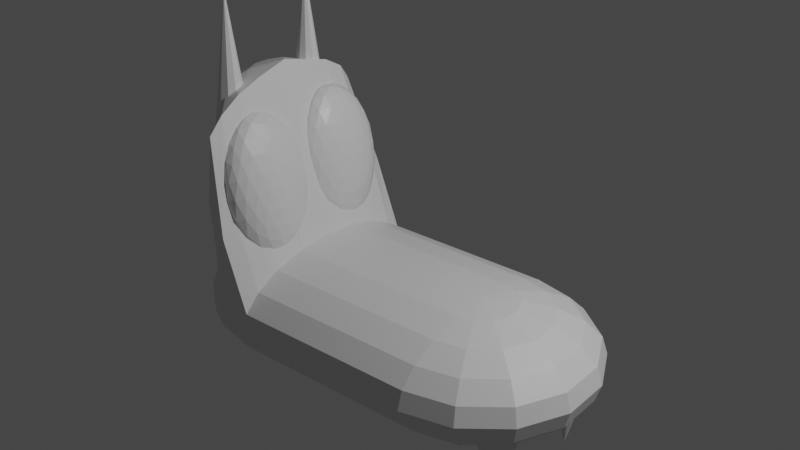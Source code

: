 # Source: dragon_2021-01-24.blend  (saved by Blender 2.91.10; exported with 4.5.12 LTS)
import bpy
from mathutils import Matrix  # noqa: F401  (used for matrix-valued properties, if any)

bpy.ops.wm.read_factory_settings(use_empty=True)
scene = bpy.context.scene
scene.name = 'Scene'

# ---- collections
col_collection = bpy.data.collections.new('Collection'); scene.collection.children.link(col_collection)

# ---- materials (node trees are filled in below, after node groups)
mat_material = bpy.data.materials.new('Material')
mat_material.alpha_threshold = 0.0
mat_material.use_transparent_shadow = False
mat_material.line_color = (0.0, 0.0, 0.0, 1.0)

# ---- material node trees
mat_material.use_nodes = True; mat_material.node_tree.nodes.clear()
_N = mat_material.node_tree.nodes; _L = mat_material.node_tree.links
n0 = _N.new('ShaderNodeOutputMaterial'); n0.name = 'Material Output'; n0.location = (300, 300)
n1 = _N.new('ShaderNodeBsdfPrincipled'); n1.name = 'Principled BSDF'; n1.location = (10, 300)
n1.distribution = 'GGX'
n1.subsurface_method = 'BURLEY'
n1.inputs[2].default_value = 0.4
n1.inputs[3].default_value = 1.45
n1.inputs[27].default_value = (0.0, 0.0, 0.0, 1.0)
n1.inputs[28].default_value = 1.0
_L.new(n1.outputs[0], n0.inputs[0])
n0.is_active_output = True

# ---- world
world_world = bpy.data.worlds.new('World'); scene.world = world_world
world_world.use_nodes = True; world_world.node_tree.nodes.clear()
_N = world_world.node_tree.nodes; _L = world_world.node_tree.links
n0 = _N.new('ShaderNodeOutputWorld'); n0.name = 'World Output'; n0.location = (300, 300)
n1 = _N.new('ShaderNodeBackground'); n1.name = 'Background'; n1.location = (10, 300)
n1.inputs[0].default_value = (0.05088, 0.05088, 0.05088, 1.0)
_L.new(n1.outputs[0], n0.inputs[0])
n0.is_active_output = True
world_world.color = (0.05088, 0.05088, 0.05088)
world_world.use_sun_shadow = False
world_world.sun_shadow_jitter_overblur = 0.0

# ---- lights
light_light = bpy.data.lights.new('Light', 'POINT')
light_light.transmission_factor = 0.0
light_light.energy = 1000.0
light_light.shadow_soft_size = 0.1
light_light.shadow_maximum_resolution = 0.006
light_light.use_absolute_resolution = True

# ---- meshes
me_cube = bpy.data.meshes.new('Cube')
me_cube.from_pydata([(-1.829, -0.309, 1.081), (-1.829, -0.809, 0.8995), (-1.858, -0.1927, -0.4755), (0.0, 0.809, 0.2939), (0.0, 0.9511, 0.1545), (-2.076, -0.3665, -0.4045), (0.0, 0.9511, -0.1545), (0.0, 0.809, -0.2939), (0.0, 0.5878, -0.4045), (0.0, 0.309, -0.4755), (-2.249, -0.5044, -0.2939), (-2.36, -0.593, -0.1545), (0.1341, 0.2784, 0.4755), (0.255, 0.5296, 0.4045), (0.351, 0.7289, 0.2939), (0.4126, 0.8569, 0.1545), (0.4339, 0.901, -3.373e-08), (0.4126, 0.8569, -0.1545), (0.351, 0.7289, -0.2939), (0.255, 0.5296, -0.4045), (0.1341, 0.2784, -0.4755), (-2.399, -0.6235, -4.122e-08), (-2.36, -0.593, 0.1545), (0.2416, 0.1927, 0.4755), (0.4595, 0.3665, 0.4045), (0.6325, 0.5044, 0.2939), (0.7436, 0.593, 0.1545), (0.7818, 0.6235, -3.373e-08), (0.7436, 0.593, -0.1545), (0.6325, 0.5044, -0.2939), (0.4595, 0.3665, -0.4045), (0.2416, 0.1927, -0.4755), (-1.998, -0.8569, 1.56), (-1.993, -0.7289, 1.7), (0.3013, 0.06876, 0.4755), (0.573, 0.1308, 0.4045), (0.7887, 0.18, 0.2939), (0.9272, 0.2116, 0.1545), (0.9749, 0.2225, -3.373e-08), (0.9272, 0.2116, -0.1545), (0.7887, 0.18, -0.2939), (0.573, 0.1308, -0.4045), (0.3013, 0.06876, -0.4755), (-2.03, -0.2784, 1.881), (-1.751, -0.2784, -0.4755), (0.3013, -0.06876, 0.4755), (0.573, -0.1308, 0.4045), (0.7887, -0.18, 0.2939), (0.9272, -0.2116, 0.1545), (0.9749, -0.2225, -3.373e-08), (0.9272, -0.2116, -0.1545), (0.7887, -0.18, -0.2939), (0.573, -0.1308, -0.4045), (0.3013, -0.06876, -0.4755), (-1.872, -0.5296, -0.4045), (-1.968, -0.7289, -0.2939), (0.2416, -0.1927, 0.4755), (0.4595, -0.3665, 0.4045), (0.6325, -0.5044, 0.2939), (0.7436, -0.593, 0.1545), (0.7818, -0.6235, -3.373e-08), (0.7436, -0.593, -0.1545), (0.6325, -0.5044, -0.2939), (0.4595, -0.3665, -0.4045), (0.2416, -0.1927, -0.4755), (-2.03, -0.8569, -0.1545), (-2.051, -0.901, -4.122e-08), (0.1341, -0.2784, 0.4755), (0.255, -0.5296, 0.4045), (0.351, -0.7289, 0.2939), (0.4126, -0.8569, 0.1545), (0.4339, -0.901, -3.373e-08), (0.4126, -0.8569, -0.1545), (0.351, -0.7289, -0.2939), (0.255, -0.5296, -0.4045), (0.1341, -0.2784, -0.4755), (-2.03, -0.8569, 0.1545), (-2.006, -0.5296, 1.81), (-5.96e-08, -0.309, 0.4755), (-1.192e-07, -0.5878, 0.4045), (-1.788e-07, -0.809, 0.2939), (-1.788e-07, -0.9511, 0.1545), (-2.384e-07, -1.0, -3.373e-08), (-2.98e-07, -0.9511, -0.1545), (-1.788e-07, -0.809, -0.2939), (-1.788e-07, -0.5878, -0.4045), (0.0, -0.309, -0.4755), (0.0, -3.258e-07, -0.5), (-1.192e-07, -6.194e-07, 0.5), (-2.394, -0.593, 0.777), (-2.578, -0.2116, 0.777), (-1.617, -3.666e-07, 0.5), (-1.617, -7.303e-08, -0.5), (-1.617, -0.309, -0.4755), (-1.617, -0.5878, -0.4045), (-1.617, -0.809, -0.2939), (-1.617, -0.9511, -0.1545), (-1.617, -1.0, -4.122e-08), (-1.617, -0.9511, 0.1545), (-1.617, -0.809, 0.2939), (-1.617, -0.5878, 0.4045), (5.96e-08, 0.309, 0.4755), (2.384e-07, 0.5878, 0.4045), (-1.617, -0.309, 0.4755), (-1.617, 0.309, -0.4755), (2.98e-07, 1.0, -3.373e-08), (-1.617, 0.5878, -0.4045), (-1.617, 0.809, -0.2939), (-1.617, 0.9511, -0.1545), (-1.617, 0.9511, 0.1545), (-1.617, 0.809, 0.2939), (-2.383, -0.5044, 1.247), (-2.544, -0.2116, 0.1545), (-2.592, -0.2225, -4.122e-08), (-2.544, -0.2116, -0.1545), (-2.406, -0.18, -0.2939), (-2.19, -0.1308, -0.4045), (-1.918, -0.06876, -0.4755), (-2.239, -0.1927, 1.881), (-2.298, -0.06876, 1.881), (-2.297, -0.3665, 1.81), (-2.544, 0.2116, 0.1545), (-2.592, 0.2225, -4.122e-08), (-2.544, 0.2116, -0.1545), (-2.406, 0.18, -0.2939), (-2.19, 0.1308, -0.4045), (-1.918, 0.06876, -0.4755), (-2.298, 0.06876, 1.881), (-2.578, 0.2116, 0.777), (-2.539, -0.18, 1.247), (-2.36, 0.593, 0.1545), (-2.399, 0.6235, -4.122e-08), (-2.36, 0.593, -0.1545), (-2.249, 0.5044, -0.2939), (-2.076, 0.3665, -0.4045), (-1.858, 0.1927, -0.4755), (-2.539, 0.18, 1.247), (-2.411, 0.1308, 1.81), (-2.411, -0.1308, 1.81), (-2.03, 0.9093, 0.1545), (-2.051, 0.901, -4.122e-08), (-2.03, 0.8569, -0.1545), (-1.968, 0.7289, -0.2939), (-1.872, 0.5296, -0.4045), (-1.751, 0.2784, -0.4755), (-1.617, 0.309, 0.4755), (-1.617, 0.5878, 0.4045), (-1.617, 1.0, -4.122e-08), (0.5359, -0.6854, -0.1608), (0.647, -0.6493, -0.1608), (0.7156, -0.5548, -0.1608), (0.7156, -0.4379, -0.1608), (0.647, -0.3434, -0.1608), (0.5359, -0.3073, -0.1608), (0.4247, -0.3434, -0.1608), (0.3561, -0.4379, -0.1608), (0.3561, -0.5548, -0.1608), (0.4247, -0.6493, -0.1608), (0.5359, -0.4964, -0.917), (0.5359, 0.3117, -0.1608), (0.647, 0.3478, -0.1608), (0.7156, 0.4423, -0.1608), (0.7156, 0.5592, -0.1608), (0.647, 0.6537, -0.1608), (0.5359, 0.6898, -0.1608), (0.4247, 0.6537, -0.1608), (0.3561, 0.5592, -0.1608), (0.3561, 0.4423, -0.1608), (0.4247, 0.3478, -0.1608), (0.5359, 0.5007, -0.917), (-2.544, 0.2116, 0.4285), (-2.544, -0.2116, 0.4038), (-2.36, -0.593, 0.3874), (-2.03, -0.8569, 0.4127), (-1.617, -0.809, 0.2939), (-1.617, -0.309, 0.4755), (-1.617, -0.5878, 0.4045), (-1.617, -0.9511, 0.1545), (-1.617, -3.666e-07, 0.5), (-1.617, 0.809, 0.2939), (-1.617, 0.9511, 0.1545), (-2.36, 0.593, 0.4006), (-2.03, 0.9093, 0.335), (-1.617, 0.309, 0.4755), (-1.617, 0.5878, 0.4045), (-1.829, -0.5878, 1.01), (-1.829, -0.9511, 0.7601), (-2.022, -3.262e-07, 1.96), (-1.829, 0.809, 0.8995), (-1.867, 0.9511, 0.8041), (-2.239, 0.1927, 1.881), (-2.297, 0.3665, 1.81), (-2.383, 0.5044, 1.247), (-2.394, 0.593, 0.777), (-2.045, 0.2784, 1.881), (-2.07, 0.5296, 1.81), (-2.088, 0.7289, 1.7), (-2.128, 0.8569, 1.56), (-1.829, 0.309, 1.081), (-1.829, 0.5878, 1.01), (-1.747, -0.4313, 0.4531), (-1.661, -0.6492, 0.8098), (-1.865, -0.7839, 0.7721), (-1.991, -0.4313, 0.7488), (-1.865, -0.07867, 0.7721), (-1.661, -0.2134, 0.8098), (-1.851, -0.7839, 1.326), (-2.054, -0.6492, 1.288), (-2.054, -0.2134, 1.288), (-1.851, -0.07867, 1.326), (-1.725, -0.4313, 1.349), (-1.968, -0.4313, 1.645), (-1.833, -0.7283, 0.6484), (-1.797, -0.6386, 0.536), (-1.767, -0.5303, 0.4692), (-1.71, -0.4925, 0.4798), (-1.677, -0.5594, 0.5581), (-1.661, -0.6149, 0.6802), (-1.694, -0.7139, 0.7698), (-1.746, -0.7667, 0.7457), (-1.808, -0.7895, 0.7486), (-1.637, -0.3089, 0.7804), (-1.626, -0.4313, 0.7678), (-1.637, -0.5537, 0.7804), (-1.71, -0.3701, 0.4798), (-1.677, -0.3032, 0.5581), (-1.661, -0.2477, 0.6802), (-1.939, -0.4313, 0.6288), (-1.871, -0.4313, 0.5223), (-1.802, -0.4313, 0.4627), (-1.901, -0.7283, 0.7315), (-1.94, -0.6386, 0.7098), (-1.972, -0.5303, 0.7184), (-1.833, -0.1343, 0.6484), (-1.797, -0.224, 0.536), (-1.767, -0.3323, 0.4692), (-1.972, -0.3323, 0.7184), (-1.94, -0.224, 0.7098), (-1.901, -0.1343, 0.7315), (-1.808, -0.07306, 0.7486), (-1.746, -0.09593, 0.7457), (-1.694, -0.1487, 0.7698), (-1.69, -0.4925, 1.235), (-1.664, -0.5594, 1.085), (-1.654, -0.6149, 0.9319), (-1.654, -0.2477, 0.9319), (-1.664, -0.3032, 1.085), (-1.69, -0.3701, 1.235), (-1.854, -0.8273, 1.205), (-1.858, -0.8458, 1.049), (-1.862, -0.8273, 0.8936), (-1.69, -0.7139, 0.9253), (-1.738, -0.7667, 1.071), (-1.796, -0.7895, 1.215), (-2.061, -0.6149, 1.166), (-2.052, -0.5594, 1.013), (-2.025, -0.4925, 0.8633), (-1.919, -0.7895, 0.883), (-1.977, -0.7667, 1.027), (-2.025, -0.7139, 1.173), (-2.025, -0.1487, 1.173), (-1.977, -0.09593, 1.027), (-1.919, -0.07306, 0.883), (-2.025, -0.3701, 0.8633), (-2.052, -0.3032, 1.013), (-2.061, -0.2477, 1.166), (-1.796, -0.07306, 1.215), (-1.738, -0.09593, 1.071), (-1.69, -0.1487, 0.9253), (-1.862, -0.03524, 0.8936), (-1.858, -0.01676, 1.049), (-1.854, -0.03524, 1.205), (-1.744, -0.5303, 1.38), (-1.775, -0.6386, 1.388), (-1.814, -0.7283, 1.367), (-1.907, -0.7895, 1.35), (-1.969, -0.7667, 1.353), (-2.021, -0.7139, 1.328), (-2.079, -0.5537, 1.318), (-2.089, -0.4313, 1.33), (-2.079, -0.3089, 1.318), (-2.021, -0.1487, 1.328), (-1.969, -0.09593, 1.353), (-1.907, -0.07306, 1.35), (-1.814, -0.1343, 1.367), (-1.775, -0.224, 1.388), (-1.744, -0.3323, 1.38), (-1.949, -0.5303, 1.629), (-1.918, -0.6386, 1.562), (-1.883, -0.7283, 1.45), (-1.776, -0.4313, 1.469), (-1.844, -0.4313, 1.576), (-1.913, -0.4313, 1.636), (-2.006, -0.4925, 1.618), (-2.038, -0.5594, 1.54), (-2.054, -0.6149, 1.418), (-2.006, -0.3701, 1.618), (-2.038, -0.3032, 1.54), (-2.054, -0.2477, 1.418), (-1.949, -0.3323, 1.629), (-1.918, -0.224, 1.562), (-1.883, -0.1343, 1.45), (-1.882, -0.3223, 1.596), (-1.807, -0.3223, 1.504), (-1.846, -0.2134, 1.497), (-1.984, -0.255, 1.577), (-1.948, -0.146, 1.478), (-2.011, -0.1876, 1.467), (-2.047, -0.4313, 1.565), (-2.074, -0.3639, 1.455), (-2.074, -0.4986, 1.455), (-1.984, -0.6076, 1.577), (-2.011, -0.6749, 1.467), (-1.948, -0.7166, 1.478), (-1.882, -0.5403, 1.596), (-1.846, -0.6492, 1.497), (-1.807, -0.5403, 1.504), (-1.712, -0.255, 1.246), (-1.693, -0.1876, 1.08), (-1.751, -0.146, 1.239), (-1.916, -0.03705, 1.209), (-1.921, -0.03705, 1.037), (-1.979, -0.07867, 1.197), (-2.081, -0.3639, 1.178), (-2.062, -0.4313, 1.011), (-2.081, -0.4986, 1.178), (-1.979, -0.7839, 1.197), (-1.921, -0.8255, 1.037), (-1.916, -0.8255, 1.209), (-1.751, -0.7166, 1.239), (-1.693, -0.6749, 1.08), (-1.712, -0.6076, 1.246), (-1.795, -0.03705, 1.061), (-1.736, -0.07867, 0.9012), (-1.799, -0.03705, 0.8896), (-2.023, -0.1876, 1.019), (-1.964, -0.146, 0.8591), (-2.003, -0.255, 0.8519), (-2.023, -0.6749, 1.019), (-2.003, -0.6076, 0.8519), (-1.964, -0.7166, 0.8591), (-1.795, -0.8255, 1.061), (-1.799, -0.8255, 0.8896), (-1.736, -0.7839, 0.9012), (-1.654, -0.4313, 1.087), (-1.634, -0.4986, 0.9201), (-1.634, -0.3639, 0.9201), (-1.704, -0.1876, 0.6314), (-1.731, -0.255, 0.5212), (-1.767, -0.146, 0.6198), (-1.869, -0.2134, 0.6009), (-1.833, -0.3223, 0.5023), (-1.908, -0.3223, 0.5937), (-1.908, -0.5403, 0.5937), (-1.833, -0.5403, 0.5023), (-1.869, -0.6492, 0.6009), (-1.641, -0.3639, 0.6431), (-1.641, -0.4986, 0.6431), (-1.668, -0.4313, 0.5329), (-1.767, -0.7166, 0.6198), (-1.731, -0.6076, 0.5212), (-1.704, -0.6749, 0.6314), (-1.747, 0.4131, 0.4531), (-1.661, 0.1951, 0.8098), (-1.865, 0.06043, 0.7721), (-1.991, 0.4131, 0.7488), (-1.865, 0.7657, 0.7721), (-1.661, 0.631, 0.8098), (-1.851, 0.06043, 1.326), (-2.054, 0.1951, 1.288), (-2.054, 0.631, 1.288), (-1.851, 0.7657, 1.326), (-1.725, 0.4131, 1.349), (-1.968, 0.4131, 1.645), (-1.833, 0.116, 0.6484), (-1.797, 0.2058, 0.536), (-1.767, 0.314, 0.4692), (-1.71, 0.3519, 0.4798), (-1.677, 0.285, 0.5581), (-1.661, 0.2295, 0.6802), (-1.694, 0.1305, 0.7698), (-1.746, 0.07769, 0.7457), (-1.808, 0.05482, 0.7486), (-1.637, 0.5354, 0.7804), (-1.626, 0.4131, 0.7678), (-1.637, 0.2907, 0.7804), (-1.71, 0.4742, 0.4798), (-1.677, 0.5411, 0.5581), (-1.661, 0.5966, 0.6802), (-1.939, 0.4131, 0.6288), (-1.871, 0.4131, 0.5223), (-1.802, 0.4131, 0.4627), (-1.901, 0.116, 0.7315), (-1.94, 0.2058, 0.7098), (-1.972, 0.314, 0.7184), (-1.833, 0.7101, 0.6484), (-1.797, 0.6203, 0.536), (-1.767, 0.5121, 0.4692), (-1.972, 0.5121, 0.7184), (-1.94, 0.6203, 0.7098), (-1.901, 0.7101, 0.7315), (-1.808, 0.7713, 0.7486), (-1.746, 0.7484, 0.7457), (-1.694, 0.6956, 0.7698), (-1.69, 0.3519, 1.235), (-1.664, 0.285, 1.085), (-1.654, 0.2295, 0.9319), (-1.654, 0.5966, 0.9319), (-1.664, 0.5411, 1.085), (-1.69, 0.4742, 1.235), (-1.854, 0.017, 1.205), (-1.858, -0.001482, 1.049), (-1.862, 0.017, 0.8936), (-1.69, 0.1305, 0.9253), (-1.738, 0.07769, 1.071), (-1.796, 0.05482, 1.215), (-2.061, 0.2295, 1.166), (-2.052, 0.285, 1.013), (-2.025, 0.3519, 0.8633), (-1.919, 0.05482, 0.883), (-1.977, 0.07769, 1.027), (-2.025, 0.1305, 1.173), (-2.025, 0.6956, 1.173), (-1.977, 0.7484, 1.027), (-1.919, 0.7713, 0.883), (-2.025, 0.4742, 0.8633), (-2.052, 0.5411, 1.013), (-2.061, 0.5966, 1.166), (-1.796, 0.7713, 1.215), (-1.738, 0.7484, 1.071), (-1.69, 0.6956, 0.9253), (-1.862, 0.8091, 0.8936), (-1.858, 0.8276, 1.049), (-1.854, 0.8091, 1.205), (-1.744, 0.314, 1.38), (-1.775, 0.2058, 1.388), (-1.814, 0.116, 1.367), (-1.907, 0.05482, 1.35), (-1.969, 0.07769, 1.353), (-2.021, 0.1305, 1.328), (-2.079, 0.2907, 1.318), (-2.089, 0.4131, 1.33), (-2.079, 0.5354, 1.318), (-2.021, 0.6956, 1.328), (-1.969, 0.7484, 1.353), (-1.907, 0.7713, 1.35), (-1.814, 0.7101, 1.367), (-1.775, 0.6203, 1.388), (-1.744, 0.5121, 1.38), (-1.949, 0.314, 1.629), (-1.918, 0.2058, 1.562), (-1.883, 0.116, 1.45), (-1.776, 0.4131, 1.469), (-1.844, 0.4131, 1.576), (-1.913, 0.4131, 1.636), (-2.006, 0.3519, 1.618), (-2.038, 0.285, 1.54), (-2.054, 0.2295, 1.418), (-2.006, 0.4742, 1.618), (-2.038, 0.5411, 1.54), (-2.054, 0.5966, 1.418), (-1.949, 0.5121, 1.629), (-1.918, 0.6203, 1.562), (-1.883, 0.7101, 1.45), (-1.882, 0.522, 1.596), (-1.807, 0.522, 1.504), (-1.846, 0.631, 1.497), (-1.984, 0.5894, 1.577), (-1.948, 0.6983, 1.478), (-2.011, 0.6567, 1.467), (-2.047, 0.4131, 1.565), (-2.074, 0.4804, 1.455), (-2.074, 0.3457, 1.455), (-1.984, 0.2367, 1.577), (-2.011, 0.1694, 1.467), (-1.948, 0.1278, 1.478), (-1.882, 0.3041, 1.596), (-1.846, 0.1951, 1.497), (-1.807, 0.3041, 1.504), (-1.712, 0.5894, 1.246), (-1.693, 0.6567, 1.08), (-1.751, 0.6983, 1.239), (-1.916, 0.8073, 1.209), (-1.921, 0.8073, 1.037), (-1.979, 0.7657, 1.197), (-2.081, 0.4804, 1.178), (-2.062, 0.4131, 1.011), (-2.081, 0.3457, 1.178), (-1.979, 0.06043, 1.197), (-1.921, 0.01881, 1.037), (-1.916, 0.01881, 1.209), (-1.751, 0.1278, 1.239), (-1.693, 0.1694, 1.08), (-1.712, 0.2367, 1.246), (-1.795, 0.8073, 1.061), (-1.736, 0.7657, 0.9012), (-1.799, 0.8073, 0.8896), (-2.023, 0.6567, 1.019), (-1.964, 0.6983, 0.8591), (-2.003, 0.5894, 0.8519), (-2.023, 0.1694, 1.019), (-2.003, 0.2367, 0.8519), (-1.964, 0.1278, 0.8591), (-1.795, 0.01881, 1.061), (-1.799, 0.01881, 0.8896), (-1.736, 0.06043, 0.9012), (-1.654, 0.4131, 1.087), (-1.634, 0.3457, 0.9201), (-1.634, 0.4804, 0.9201), (-1.704, 0.6567, 0.6314), (-1.731, 0.5894, 0.5212), (-1.767, 0.6983, 0.6198), (-1.869, 0.631, 0.6009), (-1.833, 0.522, 0.5023), (-1.908, 0.522, 0.5937), (-1.908, 0.3041, 0.5937), (-1.833, 0.3041, 0.5023), (-1.869, 0.1951, 0.6009), (-1.641, 0.4804, 0.6431), (-1.641, 0.3457, 0.6431), (-1.668, 0.4131, 0.5329), (-1.767, 0.1278, 0.6198), (-1.731, 0.2367, 0.5212), (-1.704, 0.1694, 0.6314), (-2.183, 0.5945, 1.273), (-2.183, 0.4259, 2.621), (-2.183, -0.2813, 1.273), (-2.282, 0.5623, 1.273), (-2.084, -0.3135, 1.273), (-2.343, 0.478, 1.273), (-2.023, -0.3977, 1.273), (-2.343, 0.3739, 1.273), (-2.023, -0.5019, 1.273), (-2.282, 0.2896, 1.273), (-2.084, -0.5862, 1.273), (-2.183, 0.2574, 1.273), (-2.183, -0.6183, 1.273), (-2.084, 0.2896, 1.273), (-2.282, -0.5862, 1.273), (-2.023, 0.3739, 1.273), (-2.343, -0.5019, 1.273), (-2.023, 0.478, 1.273), (-2.343, -0.3977, 1.273), (-2.084, 0.5623, 1.273), (-2.282, -0.3135, 1.273), (-2.183, -0.4498, 2.621)], [], [(8, 7, 18, 19), (105, 4, 15, 16), (102, 101, 12, 13), (9, 8, 19, 20), (6, 105, 16, 17), (3, 102, 13, 14), (87, 9, 20), (7, 6, 17, 18), (4, 3, 14, 15), (101, 88, 12), (16, 15, 26, 27), (13, 12, 23, 24), (20, 19, 30, 31), (17, 16, 27, 28), (14, 13, 24, 25), (87, 20, 31), (18, 17, 28, 29), (15, 14, 25, 26), (12, 88, 23), (19, 18, 29, 30), (23, 88, 34), (30, 29, 40, 41), (27, 26, 37, 38), (24, 23, 34, 35), (31, 30, 41, 42), (28, 27, 38, 39), (25, 24, 35, 36), (87, 31, 42), (29, 28, 39, 40), (26, 25, 36, 37), (40, 39, 50, 51), (37, 36, 47, 48), (34, 88, 45), (41, 40, 51, 52), (38, 37, 48, 49), (35, 34, 45, 46), (42, 41, 52, 53), (39, 38, 49, 50), (36, 35, 46, 47), (87, 42, 53), (47, 46, 57, 58), (87, 53, 64), (51, 50, 61, 62), (48, 47, 58, 59), (45, 88, 56), (52, 51, 62, 63), (49, 48, 59, 60), (46, 45, 56, 57), (53, 52, 63, 64), (50, 49, 60, 61), (61, 60, 71, 72), (58, 57, 68, 69), (87, 64, 75), (62, 61, 72, 73), (59, 58, 69, 70), (56, 88, 67), (63, 62, 73, 74), (60, 59, 70, 71), (57, 56, 67, 68), (64, 63, 74, 75), (68, 67, 78, 79), (75, 74, 85, 86), (72, 71, 82, 83), (69, 68, 79, 80), (87, 75, 86), (73, 72, 83, 84), (70, 69, 80, 81), (67, 88, 78), (74, 73, 84, 85), (71, 70, 81, 82), (6, 7, 107, 108), (81, 80, 99, 98), (78, 88, 91, 103), (80, 79, 100, 99), (9, 87, 92, 104), (87, 86, 93, 92), (79, 78, 103, 100), (105, 6, 108, 147), (86, 85, 94, 93), (3, 4, 109, 110), (101, 102, 146, 145), (4, 105, 147, 109), (85, 84, 95, 94), (102, 3, 110, 146), (84, 83, 96, 95), (8, 9, 104, 106), (88, 101, 145, 91), (83, 82, 97, 96), (7, 8, 106, 107), (82, 81, 98, 97), (94, 95, 55, 54), (97, 98, 76, 66), (129, 138, 137, 136), (93, 94, 54, 44), (96, 97, 66, 65), (111, 120, 138, 129), (92, 93, 44), (95, 96, 65, 55), (120, 118, 119, 138), (118, 187, 119), (89, 111, 129, 90), (33, 77, 120, 111), (54, 55, 10, 5), (66, 76, 22, 21), (77, 43, 118, 120), (44, 54, 5, 2), (65, 66, 21, 11), (43, 187, 118), (92, 44, 2), (55, 65, 11, 10), (10, 11, 114, 115), (32, 33, 111, 89), (0, 187, 43), (5, 10, 115, 116), (21, 22, 112, 113), (186, 1, 33, 32), (2, 5, 116, 117), (11, 21, 113, 114), (1, 185, 77, 33), (92, 2, 117), (185, 0, 43, 77), (92, 117, 126), (115, 114, 123, 124), (146, 110, 179, 184), (100, 103, 175, 176), (116, 115, 124, 125), (113, 112, 121, 122), (91, 145, 183, 178), (117, 116, 125, 126), (114, 113, 122, 123), (126, 125, 134, 135), (123, 122, 131, 132), (22, 76, 173, 172), (92, 126, 135), (124, 123, 132, 133), (130, 121, 170, 181), (76, 98, 177, 173), (125, 124, 133, 134), (122, 121, 130, 131), (99, 100, 176, 174), (131, 130, 139, 140), (112, 22, 172, 171), (135, 134, 143, 144), (132, 131, 140, 141), (110, 109, 180, 179), (92, 135, 144), (133, 132, 141, 142), (98, 99, 174, 177), (103, 91, 178, 175), (134, 133, 142, 143), (109, 139, 182, 180), (143, 142, 107, 106), (140, 139, 109, 147), (145, 146, 184, 183), (144, 143, 106, 104), (141, 140, 147, 108), (139, 130, 181, 182), (92, 144, 104), (142, 141, 108, 107), (121, 112, 171, 170), (148, 158, 149), (149, 158, 150), (150, 158, 151), (151, 158, 152), (152, 158, 153), (153, 158, 154), (154, 158, 155), (155, 158, 156), (148, 149, 150, 151, 152, 153, 154, 155, 156, 157), (156, 158, 157), (157, 158, 148), (159, 169, 160), (160, 169, 161), (161, 169, 162), (162, 169, 163), (163, 169, 164), (164, 169, 165), (165, 169, 166), (166, 169, 167), (159, 160, 161, 162, 163, 164, 165, 166, 167, 168), (167, 169, 168), (168, 169, 159), (177, 174, 1, 186), (183, 184, 199, 198), (170, 171, 90, 128), (181, 170, 128, 193), (171, 172, 89, 90), (179, 180, 189, 188), (172, 173, 32, 89), (175, 178, 187, 0), (173, 177, 186, 32), (176, 175, 0, 185), (184, 179, 188, 199), (180, 182, 197, 189), (182, 181, 193, 197), (174, 176, 185, 1), (178, 183, 198, 187), (90, 129, 136, 128), (119, 187, 127), (138, 119, 127, 137), (136, 137, 191, 192), (128, 136, 192, 193), (127, 187, 190), (137, 127, 190, 191), (191, 190, 194, 195), (192, 191, 195, 196), (193, 192, 196, 197), (190, 187, 194), (194, 187, 198), (195, 194, 198, 199), (196, 195, 199, 188), (197, 196, 188, 189), (200, 215, 214), (201, 217, 223), (200, 214, 229), (200, 229, 235), (200, 235, 224), (201, 223, 244), (202, 220, 250), (203, 232, 256), (204, 238, 262), (205, 241, 268), (201, 244, 251), (202, 250, 257), (203, 256, 263), (204, 262, 269), (205, 268, 245), (206, 274, 289), (207, 277, 295), (208, 280, 298), (209, 283, 301), (210, 286, 290), (292, 299, 211), (291, 302, 292), (290, 303, 291), (292, 302, 299), (302, 300, 299), (291, 303, 302), (303, 304, 302), (302, 304, 300), (304, 301, 300), (290, 286, 303), (286, 285, 303), (303, 285, 304), (285, 284, 304), (304, 284, 301), (284, 209, 301), (299, 296, 211), (300, 305, 299), (301, 306, 300), (299, 305, 296), (305, 297, 296), (300, 306, 305), (306, 307, 305), (305, 307, 297), (307, 298, 297), (301, 283, 306), (283, 282, 306), (306, 282, 307), (282, 281, 307), (307, 281, 298), (281, 208, 298), (296, 293, 211), (297, 308, 296), (298, 309, 297), (296, 308, 293), (308, 294, 293), (297, 309, 308), (309, 310, 308), (308, 310, 294), (310, 295, 294), (298, 280, 309), (280, 279, 309), (309, 279, 310), (279, 278, 310), (310, 278, 295), (278, 207, 295), (293, 287, 211), (294, 311, 293), (295, 312, 294), (293, 311, 287), (311, 288, 287), (294, 312, 311), (312, 313, 311), (311, 313, 288), (313, 289, 288), (295, 277, 312), (277, 276, 312), (312, 276, 313), (276, 275, 313), (313, 275, 289), (275, 206, 289), (287, 292, 211), (288, 314, 287), (289, 315, 288), (287, 314, 292), (314, 291, 292), (288, 315, 314), (315, 316, 314), (314, 316, 291), (316, 290, 291), (289, 274, 315), (274, 273, 315), (315, 273, 316), (273, 272, 316), (316, 272, 290), (272, 210, 290), (247, 286, 210), (246, 317, 247), (245, 318, 246), (247, 317, 286), (317, 285, 286), (246, 318, 317), (318, 319, 317), (317, 319, 285), (319, 284, 285), (245, 268, 318), (268, 267, 318), (318, 267, 319), (267, 266, 319), (319, 266, 284), (266, 209, 284), (271, 283, 209), (270, 320, 271), (269, 321, 270), (271, 320, 283), (320, 282, 283), (270, 321, 320), (321, 322, 320), (320, 322, 282), (322, 281, 282), (269, 262, 321), (262, 261, 321), (321, 261, 322), (261, 260, 322), (322, 260, 281), (260, 208, 281), (265, 280, 208), (264, 323, 265), (263, 324, 264), (265, 323, 280), (323, 279, 280), (264, 324, 323), (324, 325, 323), (323, 325, 279), (325, 278, 279), (263, 256, 324), (256, 255, 324), (324, 255, 325), (255, 254, 325), (325, 254, 278), (254, 207, 278), (259, 277, 207), (258, 326, 259), (257, 327, 258), (259, 326, 277), (326, 276, 277), (258, 327, 326), (327, 328, 326), (326, 328, 276), (328, 275, 276), (257, 250, 327), (250, 249, 327), (327, 249, 328), (249, 248, 328), (328, 248, 275), (248, 206, 275), (253, 274, 206), (252, 329, 253), (251, 330, 252), (253, 329, 274), (329, 273, 274), (252, 330, 329), (330, 331, 329), (329, 331, 273), (331, 272, 273), (251, 244, 330), (244, 243, 330), (330, 243, 331), (243, 242, 331), (331, 242, 272), (242, 210, 272), (266, 271, 209), (267, 332, 266), (268, 333, 267), (266, 332, 271), (332, 270, 271), (267, 333, 332), (333, 334, 332), (332, 334, 270), (334, 269, 270), (268, 241, 333), (241, 240, 333), (333, 240, 334), (240, 239, 334), (334, 239, 269), (239, 204, 269), (260, 265, 208), (261, 335, 260), (262, 336, 261), (260, 335, 265), (335, 264, 265), (261, 336, 335), (336, 337, 335), (335, 337, 264), (337, 263, 264), (262, 238, 336), (238, 237, 336), (336, 237, 337), (237, 236, 337), (337, 236, 263), (236, 203, 263), (254, 259, 207), (255, 338, 254), (256, 339, 255), (254, 338, 259), (338, 258, 259), (255, 339, 338), (339, 340, 338), (338, 340, 258), (340, 257, 258), (256, 232, 339), (232, 231, 339), (339, 231, 340), (231, 230, 340), (340, 230, 257), (230, 202, 257), (248, 253, 206), (249, 341, 248), (250, 342, 249), (248, 341, 253), (341, 252, 253), (249, 342, 341), (342, 343, 341), (341, 343, 252), (343, 251, 252), (250, 220, 342), (220, 219, 342), (342, 219, 343), (219, 218, 343), (343, 218, 251), (218, 201, 251), (242, 247, 210), (243, 344, 242), (244, 345, 243), (242, 344, 247), (344, 246, 247), (243, 345, 344), (345, 346, 344), (344, 346, 246), (346, 245, 246), (244, 223, 345), (223, 222, 345), (345, 222, 346), (222, 221, 346), (346, 221, 245), (221, 205, 245), (226, 241, 205), (225, 347, 226), (224, 348, 225), (226, 347, 241), (347, 240, 241), (225, 348, 347), (348, 349, 347), (347, 349, 240), (349, 239, 240), (224, 235, 348), (235, 234, 348), (348, 234, 349), (234, 233, 349), (349, 233, 239), (233, 204, 239), (233, 238, 204), (234, 350, 233), (235, 351, 234), (233, 350, 238), (350, 237, 238), (234, 351, 350), (351, 352, 350), (350, 352, 237), (352, 236, 237), (235, 229, 351), (229, 228, 351), (351, 228, 352), (228, 227, 352), (352, 227, 236), (227, 203, 236), (227, 232, 203), (228, 353, 227), (229, 354, 228), (227, 353, 232), (353, 231, 232), (228, 354, 353), (354, 355, 353), (353, 355, 231), (355, 230, 231), (229, 214, 354), (214, 213, 354), (354, 213, 355), (213, 212, 355), (355, 212, 230), (212, 202, 230), (221, 226, 205), (222, 356, 221), (223, 357, 222), (221, 356, 226), (356, 225, 226), (222, 357, 356), (357, 358, 356), (356, 358, 225), (358, 224, 225), (223, 217, 357), (217, 216, 357), (357, 216, 358), (216, 215, 358), (358, 215, 224), (215, 200, 224), (212, 220, 202), (213, 359, 212), (214, 360, 213), (212, 359, 220), (359, 219, 220), (213, 360, 359), (360, 361, 359), (359, 361, 219), (361, 218, 219), (214, 215, 360), (215, 216, 360), (360, 216, 361), (216, 217, 361), (361, 217, 218), (217, 201, 218), (362, 377, 376), (363, 379, 385), (362, 376, 391), (362, 391, 397), (362, 397, 386), (363, 385, 406), (364, 382, 412), (365, 394, 418), (366, 400, 424), (367, 403, 430), (363, 406, 413), (364, 412, 419), (365, 418, 425), (366, 424, 431), (367, 430, 407), (368, 436, 451), (369, 439, 457), (370, 442, 460), (371, 445, 463), (372, 448, 452), (454, 461, 373), (453, 464, 454), (452, 465, 453), (454, 464, 461), (464, 462, 461), (453, 465, 464), (465, 466, 464), (464, 466, 462), (466, 463, 462), (452, 448, 465), (448, 447, 465), (465, 447, 466), (447, 446, 466), (466, 446, 463), (446, 371, 463), (461, 458, 373), (462, 467, 461), (463, 468, 462), (461, 467, 458), (467, 459, 458), (462, 468, 467), (468, 469, 467), (467, 469, 459), (469, 460, 459), (463, 445, 468), (445, 444, 468), (468, 444, 469), (444, 443, 469), (469, 443, 460), (443, 370, 460), (458, 455, 373), (459, 470, 458), (460, 471, 459), (458, 470, 455), (470, 456, 455), (459, 471, 470), (471, 472, 470), (470, 472, 456), (472, 457, 456), (460, 442, 471), (442, 441, 471), (471, 441, 472), (441, 440, 472), (472, 440, 457), (440, 369, 457), (455, 449, 373), (456, 473, 455), (457, 474, 456), (455, 473, 449), (473, 450, 449), (456, 474, 473), (474, 475, 473), (473, 475, 450), (475, 451, 450), (457, 439, 474), (439, 438, 474), (474, 438, 475), (438, 437, 475), (475, 437, 451), (437, 368, 451), (449, 454, 373), (450, 476, 449), (451, 477, 450), (449, 476, 454), (476, 453, 454), (450, 477, 476), (477, 478, 476), (476, 478, 453), (478, 452, 453), (451, 436, 477), (436, 435, 477), (477, 435, 478), (435, 434, 478), (478, 434, 452), (434, 372, 452), (409, 448, 372), (408, 479, 409), (407, 480, 408), (409, 479, 448), (479, 447, 448), (408, 480, 479), (480, 481, 479), (479, 481, 447), (481, 446, 447), (407, 430, 480), (430, 429, 480), (480, 429, 481), (429, 428, 481), (481, 428, 446), (428, 371, 446), (433, 445, 371), (432, 482, 433), (431, 483, 432), (433, 482, 445), (482, 444, 445), (432, 483, 482), (483, 484, 482), (482, 484, 444), (484, 443, 444), (431, 424, 483), (424, 423, 483), (483, 423, 484), (423, 422, 484), (484, 422, 443), (422, 370, 443), (427, 442, 370), (426, 485, 427), (425, 486, 426), (427, 485, 442), (485, 441, 442), (426, 486, 485), (486, 487, 485), (485, 487, 441), (487, 440, 441), (425, 418, 486), (418, 417, 486), (486, 417, 487), (417, 416, 487), (487, 416, 440), (416, 369, 440), (421, 439, 369), (420, 488, 421), (419, 489, 420), (421, 488, 439), (488, 438, 439), (420, 489, 488), (489, 490, 488), (488, 490, 438), (490, 437, 438), (419, 412, 489), (412, 411, 489), (489, 411, 490), (411, 410, 490), (490, 410, 437), (410, 368, 437), (415, 436, 368), (414, 491, 415), (413, 492, 414), (415, 491, 436), (491, 435, 436), (414, 492, 491), (492, 493, 491), (491, 493, 435), (493, 434, 435), (413, 406, 492), (406, 405, 492), (492, 405, 493), (405, 404, 493), (493, 404, 434), (404, 372, 434), (428, 433, 371), (429, 494, 428), (430, 495, 429), (428, 494, 433), (494, 432, 433), (429, 495, 494), (495, 496, 494), (494, 496, 432), (496, 431, 432), (430, 403, 495), (403, 402, 495), (495, 402, 496), (402, 401, 496), (496, 401, 431), (401, 366, 431), (422, 427, 370), (423, 497, 422), (424, 498, 423), (422, 497, 427), (497, 426, 427), (423, 498, 497), (498, 499, 497), (497, 499, 426), (499, 425, 426), (424, 400, 498), (400, 399, 498), (498, 399, 499), (399, 398, 499), (499, 398, 425), (398, 365, 425), (416, 421, 369), (417, 500, 416), (418, 501, 417), (416, 500, 421), (500, 420, 421), (417, 501, 500), (501, 502, 500), (500, 502, 420), (502, 419, 420), (418, 394, 501), (394, 393, 501), (501, 393, 502), (393, 392, 502), (502, 392, 419), (392, 364, 419), (410, 415, 368), (411, 503, 410), (412, 504, 411), (410, 503, 415), (503, 414, 415), (411, 504, 503), (504, 505, 503), (503, 505, 414), (505, 413, 414), (412, 382, 504), (382, 381, 504), (504, 381, 505), (381, 380, 505), (505, 380, 413), (380, 363, 413), (404, 409, 372), (405, 506, 404), (406, 507, 405), (404, 506, 409), (506, 408, 409), (405, 507, 506), (507, 508, 506), (506, 508, 408), (508, 407, 408), (406, 385, 507), (385, 384, 507), (507, 384, 508), (384, 383, 508), (508, 383, 407), (383, 367, 407), (388, 403, 367), (387, 509, 388), (386, 510, 387), (388, 509, 403), (509, 402, 403), (387, 510, 509), (510, 511, 509), (509, 511, 402), (511, 401, 402), (386, 397, 510), (397, 396, 510), (510, 396, 511), (396, 395, 511), (511, 395, 401), (395, 366, 401), (395, 400, 366), (396, 512, 395), (397, 513, 396), (395, 512, 400), (512, 399, 400), (396, 513, 512), (513, 514, 512), (512, 514, 399), (514, 398, 399), (397, 391, 513), (391, 390, 513), (513, 390, 514), (390, 389, 514), (514, 389, 398), (389, 365, 398), (389, 394, 365), (390, 515, 389), (391, 516, 390), (389, 515, 394), (515, 393, 394), (390, 516, 515), (516, 517, 515), (515, 517, 393), (517, 392, 393), (391, 376, 516), (376, 375, 516), (516, 375, 517), (375, 374, 517), (517, 374, 392), (374, 364, 392), (383, 388, 367), (384, 518, 383), (385, 519, 384), (383, 518, 388), (518, 387, 388), (384, 519, 518), (519, 520, 518), (518, 520, 387), (520, 386, 387), (385, 379, 519), (379, 378, 519), (519, 378, 520), (378, 377, 520), (520, 377, 386), (377, 362, 386), (374, 382, 364), (375, 521, 374), (376, 522, 375), (374, 521, 382), (521, 381, 382), (375, 522, 521), (522, 523, 521), (521, 523, 381), (523, 380, 381), (376, 377, 522), (377, 378, 522), (522, 378, 523), (378, 379, 523), (523, 379, 380), (379, 363, 380), (524, 543, 541, 539, 537, 535, 533, 531, 529, 527), (526, 545, 528), (529, 525, 527), (528, 545, 530), (533, 525, 531), (530, 545, 532), (535, 525, 533), (532, 545, 534), (537, 525, 535), (534, 545, 536), (539, 525, 537), (536, 545, 538), (541, 525, 539), (538, 545, 540), (543, 525, 541), (527, 525, 524), (540, 545, 542), (524, 525, 543), (526, 528, 530, 532, 534, 536, 538, 540, 542, 544), (542, 545, 544), (531, 525, 529), (544, 545, 526)])
_uv = me_cube.uv_layers.new(name='UVMap')
_uv.uv.foreach_set('vector', [0.7143, 0.2, 0.7143, 0.3, 0.6429, 0.3, 0.6429, 0.2, 0.7143, 0.5, 0.7143, 0.6, 0.6429, 0.6, 0.6429, 0.5, 0.7143, 0.8, 0.7143, 0.9, 0.6429, 0.9, 0.6429, 0.8, 0.7143, 0.1, 0.7143, 0.2, 0.6429, 0.2, 0.6429, 0.1, 0.7143, 0.4, 0.7143, 0.5, 0.6429, 0.5, 0.6429, 0.4, 0.7143, 0.7, 0.7143, 0.8, 0.6429, 0.8, 0.6429, 0.7, 0.6786, 0.0, 0.7143, 0.1, 0.6429, 0.1, 0.7143, 0.3, 0.7143, 0.4, 0.6429, 0.4, 0.6429, 0.3, 0.7143, 0.6, 0.7143, 0.7, 0.6429, 0.7, 0.6429, 0.6, 0.7143, 0.9, 0.6786, 1.0, 0.6429, 0.9, 0.6429, 0.5, 0.6429, 0.6, 0.5714, 0.6, 0.5714, 0.5, 0.6429, 0.8, 0.6429, 0.9, 0.5714, 0.9, 0.5714, 0.8, 0.6429, 0.1, 0.6429, 0.2, 0.5714, 0.2, 0.5714, 0.1, 0.6429, 0.4, 0.6429, 0.5, 0.5714, 0.5, 0.5714, 0.4, 0.6429, 0.7, 0.6429, 0.8, 0.5714, 0.8, 0.5714, 0.7, 0.6071, 0.0, 0.6429, 0.1, 0.5714, 0.1, 0.6429, 0.3, 0.6429, 0.4, 0.5714, 0.4, 0.5714, 0.3, 0.6429, 0.6, 0.6429, 0.7, 0.5714, 0.7, 0.5714, 0.6, 0.6429, 0.9, 0.6071, 1.0, 0.5714, 0.9, 0.6429, 0.2, 0.6429, 0.3, 0.5714, 0.3, 0.5714, 0.2, 0.5714, 0.9, 0.5357, 1.0, 0.5, 0.9, 0.5714, 0.2, 0.5714, 0.3, 0.5, 0.3, 0.5, 0.2, 0.5714, 0.5, 0.5714, 0.6, 0.5, 0.6, 0.5, 0.5, 0.5714, 0.8, 0.5714, 0.9, 0.5, 0.9, 0.5, 0.8, 0.5714, 0.1, 0.5714, 0.2, 0.5, 0.2, 0.5, 0.1, 0.5714, 0.4, 0.5714, 0.5, 0.5, 0.5, 0.5, 0.4, 0.5714, 0.7, 0.5714, 0.8, 0.5, 0.8, 0.5, 0.7, 0.5357, 0.0, 0.5714, 0.1, 0.5, 0.1, 0.5714, 0.3, 0.5714, 0.4, 0.5, 0.4, 0.5, 0.3, 0.5714, 0.6, 0.5714, 0.7, 0.5, 0.7, 0.5, 0.6, 0.5, 0.3, 0.5, 0.4, 0.4286, 0.4, 0.4286, 0.3, 0.5, 0.6, 0.5, 0.7, 0.4286, 0.7, 0.4286, 0.6, 0.5, 0.9, 0.4643, 1.0, 0.4286, 0.9, 0.5, 0.2, 0.5, 0.3, 0.4286, 0.3, 0.4286, 0.2, 0.5, 0.5, 0.5, 0.6, 0.4286, 0.6, 0.4286, 0.5, 0.5, 0.8, 0.5, 0.9, 0.4286, 0.9, 0.4286, 0.8, 0.5, 0.1, 0.5, 0.2, 0.4286, 0.2, 0.4286, 0.1, 0.5, 0.4, 0.5, 0.5, 0.4286, 0.5, 0.4286, 0.4, 0.5, 0.7, 0.5, 0.8, 0.4286, 0.8, 0.4286, 0.7, 0.4643, 0.0, 0.5, 0.1, 0.4286, 0.1, 0.4286, 0.7, 0.4286, 0.8, 0.3571, 0.8, 0.3571, 0.7, 0.3929, 0.0, 0.4286, 0.1, 0.3571, 0.1, 0.4286, 0.3, 0.4286, 0.4, 0.3571, 0.4, 0.3571, 0.3, 0.4286, 0.6, 0.4286, 0.7, 0.3571, 0.7, 0.3571, 0.6, 0.4286, 0.9, 0.3929, 1.0, 0.3571, 0.9, 0.4286, 0.2, 0.4286, 0.3, 0.3571, 0.3, 0.3571, 0.2, 0.4286, 0.5, 0.4286, 0.6, 0.3571, 0.6, 0.3571, 0.5, 0.4286, 0.8, 0.4286, 0.9, 0.3571, 0.9, 0.3571, 0.8, 0.4286, 0.1, 0.4286, 0.2, 0.3571, 0.2, 0.3571, 0.1, 0.4286, 0.4, 0.4286, 0.5, 0.3571, 0.5, 0.3571, 0.4, 0.3571, 0.4, 0.3571, 0.5, 0.2857, 0.5, 0.2857, 0.4, 0.3571, 0.7, 0.3571, 0.8, 0.2857, 0.8, 0.2857, 0.7, 0.3214, 0.0, 0.3571, 0.1, 0.2857, 0.1, 0.3571, 0.3, 0.3571, 0.4, 0.2857, 0.4, 0.2857, 0.3, 0.3571, 0.6, 0.3571, 0.7, 0.2857, 0.7, 0.2857, 0.6, 0.3571, 0.9, 0.3214, 1.0, 0.2857, 0.9, 0.3571, 0.2, 0.3571, 0.3, 0.2857, 0.3, 0.2857, 0.2, 0.3571, 0.5, 0.3571, 0.6, 0.2857, 0.6, 0.2857, 0.5, 0.3571, 0.8, 0.3571, 0.9, 0.2857, 0.9, 0.2857, 0.8, 0.3571, 0.1, 0.3571, 0.2, 0.2857, 0.2, 0.2857, 0.1, 0.2857, 0.8, 0.2857, 0.9, 0.2143, 0.9, 0.2143, 0.8, 0.2857, 0.1, 0.2857, 0.2, 0.2143, 0.2, 0.2143, 0.1, 0.2857, 0.4, 0.2857, 0.5, 0.2143, 0.5, 0.2143, 0.4, 0.2857, 0.7, 0.2857, 0.8, 0.2143, 0.8, 0.2143, 0.7, 0.25, 0.0, 0.2857, 0.1, 0.2143, 0.1, 0.2857, 0.3, 0.2857, 0.4, 0.2143, 0.4, 0.2143, 0.3, 0.2857, 0.6, 0.2857, 0.7, 0.2143, 0.7, 0.2143, 0.6, 0.2857, 0.9, 0.25, 1.0, 0.2143, 0.9, 0.2857, 0.2, 0.2857, 0.3, 0.2143, 0.3, 0.2143, 0.2, 0.2857, 0.5, 0.2857, 0.6, 0.2143, 0.6, 0.2143, 0.5, 0.7143, 0.4, 0.7143, 0.3, 0.7143, 0.3, 0.7143, 0.4, 0.2143, 0.6, 0.2143, 0.7, 0.2143, 0.7, 0.2143, 0.6, 0.2143, 0.9, 0.25, 1.0, 0.25, 1.0, 0.2143, 0.9, 0.2143, 0.7, 0.2143, 0.8, 0.2143, 0.8, 0.2143, 0.7, 0.7143, 0.1, 0.6786, 0.0, 0.6786, 0.0, 0.7143, 0.1, 0.25, 0.0, 0.2143, 0.1, 0.2143, 0.1, 0.25, 0.0, 0.2143, 0.8, 0.2143, 0.9, 0.2143, 0.9, 0.2143, 0.8, 0.7143, 0.5, 0.7143, 0.4, 0.7143, 0.4, 0.7143, 0.5, 0.2143, 0.1, 0.2143, 0.2, 0.2143, 0.2, 0.2143, 0.1, 0.7143, 0.7, 0.7143, 0.6, 0.7143, 0.6, 0.7143, 0.7, 0.7143, 0.9, 0.7143, 0.8, 0.7143, 0.8, 0.7143, 0.9, 0.7143, 0.6, 0.7143, 0.5, 0.7143, 0.5, 0.7143, 0.6, 0.2143, 0.2, 0.2143, 0.3, 0.2143, 0.3, 0.2143, 0.2, 0.7143, 0.8, 0.7143, 0.7, 0.7143, 0.7, 0.7143, 0.8, 0.2143, 0.3, 0.2143, 0.4, 0.2143, 0.4, 0.2143, 0.3, 0.7143, 0.2, 0.7143, 0.1, 0.7143, 0.1, 0.7143, 0.2, 0.6786, 1.0, 0.7143, 0.9, 0.7143, 0.9, 0.6786, 1.0, 0.2143, 0.4, 0.2143, 0.5, 0.2143, 0.5, 0.2143, 0.4, 0.7143, 0.3, 0.7143, 0.2, 0.7143, 0.2, 0.7143, 0.3, 0.2143, 0.5, 0.2143, 0.6, 0.2143, 0.6, 0.2143, 0.5, 0.2143, 0.2, 0.2143, 0.3, 0.1429, 0.3, 0.1429, 0.2, 0.2143, 0.5, 0.2143, 0.6, 0.1429, 0.6, 0.1429, 0.5, 1.0, 0.7, 1.0, 0.8, 0.9286, 0.8, 0.9286, 0.7, 0.2143, 0.1, 0.2143, 0.2, 0.1429, 0.2, 0.1429, 0.1, 0.2143, 0.4, 0.2143, 0.5, 0.1429, 0.5, 0.1429, 0.4, 0.07143, 0.7, 0.07143, 0.8, 2.98e-08, 0.8, 2.98e-08, 0.7, 0.1786, 0.0, 0.2143, 0.1, 0.1429, 0.1, 0.2143, 0.3, 0.2143, 0.4, 0.1429, 0.4, 0.1429, 0.3, 0.07143, 0.8, 0.07143, 0.9, 1.192e-07, 0.9, 2.98e-08, 0.8, 0.07143, 0.9, 0.03571, 1.0, 1.192e-07, 0.9, 0.07143, 0.6, 0.07143, 0.7, 2.98e-08, 0.7, 2.98e-08, 0.6, 0.1429, 0.7, 0.1429, 0.8, 0.07143, 0.8, 0.07143, 0.7, 0.1429, 0.2, 0.1429, 0.3, 0.07143, 0.3, 0.07143, 0.2, 0.1429, 0.5, 0.1429, 0.6, 0.07143, 0.6, 0.07143, 0.5, 0.1429, 0.8, 0.1429, 0.9, 0.07143, 0.9, 0.07143, 0.8, 0.1429, 0.1, 0.1429, 0.2, 0.07143, 0.2, 0.07143, 0.1, 0.1429, 0.4, 0.1429, 0.5, 0.07143, 0.5, 0.07143, 0.4, 0.1429, 0.9, 0.1071, 1.0, 0.07143, 0.9, 0.1071, 0.0, 0.1429, 0.1, 0.07143, 0.1, 0.1429, 0.3, 0.1429, 0.4, 0.07143, 0.4, 0.07143, 0.3, 0.07143, 0.3, 0.07143, 0.4, 0.0, 0.4, 2.98e-08, 0.3, 0.1429, 0.6, 0.1429, 0.7, 0.07143, 0.7, 0.07143, 0.6, 0.2143, 0.9, 0.1786, 1.0, 0.1429, 0.9, 0.07143, 0.2, 0.07143, 0.3, 2.98e-08, 0.3, 2.98e-08, 0.2, 0.07143, 0.5, 0.07143, 0.6, 2.98e-08, 0.6, 0.0, 0.5, 0.2143, 0.6, 0.2143, 0.7, 0.1429, 0.7, 0.1429, 0.6, 0.07143, 0.1, 0.07143, 0.2, 2.98e-08, 0.2, 1.49e-07, 0.1, 0.07143, 0.4, 0.07143, 0.5, 0.0, 0.5, 0.0, 0.4, 0.2143, 0.7, 0.2143, 0.8, 0.1429, 0.8, 0.1429, 0.7, 0.03571, 0.0, 0.07143, 0.1, 1.49e-07, 0.1, 0.2143, 0.8, 0.2143, 0.9, 0.1429, 0.9, 0.1429, 0.8, 0.9643, 0.0, 1.0, 0.1, 0.9286, 0.1, 1.0, 0.3, 1.0, 0.4, 0.9286, 0.4, 0.9286, 0.3, 0.7143, 0.8, 0.7143, 0.7, 0.7143, 0.7, 0.7143, 0.8, 0.2143, 0.8, 0.2143, 0.9, 0.2143, 0.9, 0.2143, 0.8, 1.0, 0.2, 1.0, 0.3, 0.9286, 0.3, 0.9286, 0.2, 1.0, 0.5, 1.0, 0.6, 0.9286, 0.6, 0.9286, 0.5, 0.6786, 1.0, 0.7143, 0.9, 0.7143, 0.9, 0.6786, 1.0, 1.0, 0.1, 1.0, 0.2, 0.9286, 0.2, 0.9286, 0.1, 1.0, 0.4, 1.0, 0.5, 0.9286, 0.5, 0.9286, 0.4, 0.9286, 0.1, 0.9286, 0.2, 0.8571, 0.2, 0.8571, 0.1, 0.9286, 0.4, 0.9286, 0.5, 0.8571, 0.5, 0.8571, 0.4, 0.07143, 0.6, 0.1429, 0.6, 0.1429, 0.6, 0.07143, 0.6, 0.8929, 0.0, 0.9286, 0.1, 0.8571, 0.1, 0.9286, 0.3, 0.9286, 0.4, 0.8571, 0.4, 0.8571, 0.3, 0.8571, 0.6, 0.9286, 0.6, 0.9286, 0.6, 0.8571, 0.6, 0.1429, 0.6, 0.2143, 0.6, 0.2143, 0.6, 0.1429, 0.6, 0.9286, 0.2, 0.9286, 0.3, 0.8571, 0.3, 0.8571, 0.2, 0.9286, 0.5, 0.9286, 0.6, 0.8571, 0.6, 0.8571, 0.5, 0.2143, 0.7, 0.2143, 0.8, 0.2143, 0.8, 0.2143, 0.7, 0.8571, 0.5, 0.8571, 0.6, 0.7857, 0.6, 0.7857, 0.5, 2.98e-08, 0.6, 0.07143, 0.6, 0.07143, 0.6, 2.98e-08, 0.6, 0.8571, 0.1, 0.8571, 0.2, 0.7857, 0.2, 0.7857, 0.1, 0.8571, 0.4, 0.8571, 0.5, 0.7857, 0.5, 0.7857, 0.4, 0.7143, 0.7, 0.7143, 0.6, 0.7143, 0.6, 0.7143, 0.7, 0.8214, 0.0, 0.8571, 0.1, 0.7857, 0.1, 0.8571, 0.3, 0.8571, 0.4, 0.7857, 0.4, 0.7857, 0.3, 0.2143, 0.6, 0.2143, 0.7, 0.2143, 0.7, 0.2143, 0.6, 0.2143, 0.9, 0.25, 1.0, 0.25, 1.0, 0.2143, 0.9, 0.8571, 0.2, 0.8571, 0.3, 0.7857, 0.3, 0.7857, 0.2, 0.7143, 0.6, 0.7857, 0.6, 0.7857, 0.6, 0.7143, 0.6, 0.7857, 0.2, 0.7857, 0.3, 0.7143, 0.3, 0.7143, 0.2, 0.7857, 0.5, 0.7857, 0.6, 0.7143, 0.6, 0.7143, 0.5, 0.7143, 0.9, 0.7143, 0.8, 0.7143, 0.8, 0.7143, 0.9, 0.7857, 0.1, 0.7857, 0.2, 0.7143, 0.2, 0.7143, 0.1, 0.7857, 0.4, 0.7857, 0.5, 0.7143, 0.5, 0.7143, 0.4, 0.7857, 0.6, 0.8571, 0.6, 0.8571, 0.6, 0.7857, 0.6, 0.75, 0.0, 0.7857, 0.1, 0.7143, 0.1, 0.7857, 0.3, 0.7857, 0.4, 0.7143, 0.4, 0.7143, 0.3, 0.9286, 0.6, 1.0, 0.6, 1.0, 0.6, 0.9286, 0.6, 0.25, 0.49, 0.25, 0.25, 0.3911, 0.4442, 0.3911, 0.4442, 0.25, 0.25, 0.4783, 0.3242, 0.4783, 0.3242, 0.25, 0.25, 0.4783, 0.1758, 0.4783, 0.1758, 0.25, 0.25, 0.3911, 0.05584, 0.3911, 0.05584, 0.25, 0.25, 0.25, 0.01, 0.25, 0.01, 0.25, 0.25, 0.1089, 0.05584, 0.1089, 0.05584, 0.25, 0.25, 0.02175, 0.1758, 0.02175, 0.1758, 0.25, 0.25, 0.02175, 0.3242, 0.75, 0.49, 0.8911, 0.4442, 0.9783, 0.3242, 0.9783, 0.1758, 0.8911, 0.05584, 0.75, 0.01, 0.6089, 0.05584, 0.5217, 0.1758, 0.5217, 0.3242, 0.6089, 0.4442, 0.02175, 0.3242, 0.25, 0.25, 0.1089, 0.4442, 0.1089, 0.4442, 0.25, 0.25, 0.25, 0.49, 0.25, 0.49, 0.25, 0.25, 0.3911, 0.4442, 0.3911, 0.4442, 0.25, 0.25, 0.4783, 0.3242, 0.4783, 0.3242, 0.25, 0.25, 0.4783, 0.1758, 0.4783, 0.1758, 0.25, 0.25, 0.3911, 0.05584, 0.3911, 0.05584, 0.25, 0.25, 0.25, 0.01, 0.25, 0.01, 0.25, 0.25, 0.1089, 0.05584, 0.1089, 0.05584, 0.25, 0.25, 0.02175, 0.1758, 0.02175, 0.1758, 0.25, 0.25, 0.02175, 0.3242, 0.75, 0.49, 0.8911, 0.4442, 0.9783, 0.3242, 0.9783, 0.1758, 0.8911, 0.05584, 0.75, 0.01, 0.6089, 0.05584, 0.5217, 0.1758, 0.5217, 0.3242, 0.6089, 0.4442, 0.02175, 0.3242, 0.25, 0.25, 0.1089, 0.4442, 0.1089, 0.4442, 0.25, 0.25, 0.25, 0.49, 0.2143, 0.6, 0.2143, 0.7, 0.2143, 0.7, 0.2143, 0.6, 0.7143, 0.9, 0.7143, 0.8, 0.7143, 0.8, 0.7143, 0.9, 0.9286, 0.6, 1.0, 0.6, 1.0, 0.6, 0.9286, 0.6, 0.8571, 0.6, 0.9286, 0.6, 0.9286, 0.6, 0.8571, 0.6, 2.98e-08, 0.6, 0.07143, 0.6, 0.07143, 0.6, 2.98e-08, 0.6, 0.7143, 0.7, 0.7143, 0.6, 0.7143, 0.6, 0.7143, 0.7, 0.07143, 0.6, 0.1429, 0.6, 0.1429, 0.6, 0.07143, 0.6, 0.2143, 0.9, 0.25, 1.0, 0.25, 1.0, 0.2143, 0.9, 0.1429, 0.6, 0.2143, 0.6, 0.2143, 0.6, 0.1429, 0.6, 0.2143, 0.8, 0.2143, 0.9, 0.2143, 0.9, 0.2143, 0.8, 0.7143, 0.8, 0.7143, 0.7, 0.7143, 0.7, 0.7143, 0.8, 0.7143, 0.6, 0.7857, 0.6, 0.7857, 0.6, 0.7143, 0.6, 0.7857, 0.6, 0.8571, 0.6, 0.8571, 0.6, 0.7857, 0.6, 0.2143, 0.7, 0.2143, 0.8, 0.2143, 0.8, 0.2143, 0.7, 0.6786, 1.0, 0.7143, 0.9, 0.7143, 0.9, 0.6786, 1.0, 1.0, 0.6, 1.0, 0.7, 0.9286, 0.7, 0.9286, 0.6, 1.0, 0.9, 0.9643, 1.0, 0.9286, 0.9, 1.0, 0.8, 1.0, 0.9, 0.9286, 0.9, 0.9286, 0.8, 0.9286, 0.7, 0.9286, 0.8, 0.8571, 0.8, 0.8571, 0.7, 0.9286, 0.6, 0.9286, 0.7, 0.8571, 0.7, 0.8571, 0.6, 0.9286, 0.9, 0.8929, 1.0, 0.8571, 0.9, 0.9286, 0.8, 0.9286, 0.9, 0.8571, 0.9, 0.8571, 0.8, 0.8571, 0.8, 0.8571, 0.9, 0.7857, 0.9, 0.7857, 0.8, 0.8571, 0.7, 0.8571, 0.8, 0.7857, 0.8, 0.7857, 0.7, 0.8571, 0.6, 0.8571, 0.7, 0.7857, 0.7, 0.7857, 0.6, 0.8571, 0.9, 0.8214, 1.0, 0.7857, 0.9, 0.7857, 0.9, 0.75, 1.0, 0.7143, 0.9, 0.7857, 0.8, 0.7857, 0.9, 0.7143, 0.9, 0.7143, 0.8, 0.7857, 0.7, 0.7857, 0.8, 0.7143, 0.8, 0.7143, 0.7, 0.7857, 0.6, 0.7857, 0.7, 0.7143, 0.7, 0.7143, 0.6, 0.8182, 0.0, 0.7955, 0.03937, 0.8409, 0.03937, 0.7273, 0.1575, 0.7045, 0.1181, 0.6818, 0.1575, 0.09091, 0.0, 0.06818, 0.03937, 0.1136, 0.03937, 0.2727, 0.0, 0.25, 0.03937, 0.2955, 0.03937, 0.4545, 0.0, 0.4318, 0.03937, 0.4773, 0.03937, 0.7273, 0.1575, 0.6818, 0.1575, 0.7045, 0.1968, 0.9091, 0.1575, 0.8636, 0.1575, 0.8864, 0.1968, 0.1818, 0.1575, 0.1364, 0.1575, 0.1591, 0.1968, 0.3636, 0.1575, 0.3182, 0.1575, 0.3409, 0.1968, 0.5455, 0.1575, 0.5, 0.1575, 0.5227, 0.1968, 0.7273, 0.1575, 0.7045, 0.1968, 0.75, 0.1968, 0.9091, 0.1575, 0.8864, 0.1968, 0.9318, 0.1968, 0.1818, 0.1575, 0.1591, 0.1968, 0.2045, 0.1968, 0.3636, 0.1575, 0.3409, 0.1968, 0.3864, 0.1968, 0.5455, 0.1575, 0.5227, 0.1968, 0.5682, 0.1968, 0.8182, 0.3149, 0.7727, 0.3149, 0.7955, 0.3543, 1.0, 0.3149, 0.9545, 0.3149, 0.9773, 0.3543, 0.2727, 0.3149, 0.2273, 0.3149, 0.25, 0.3543, 0.4545, 0.3149, 0.4091, 0.3149, 0.4318, 0.3543, 0.6364, 0.3149, 0.5909, 0.3149, 0.6136, 0.3543, 0.5682, 0.433, 0.5227, 0.433, 0.5455, 0.4724, 0.5909, 0.3937, 0.5455, 0.3937, 0.5682, 0.433, 0.6136, 0.3543, 0.5682, 0.3543, 0.5909, 0.3937, 0.5682, 0.433, 0.5455, 0.3937, 0.5227, 0.433, 0.5455, 0.3937, 0.5, 0.3937, 0.5227, 0.433, 0.5909, 0.3937, 0.5682, 0.3543, 0.5455, 0.3937, 0.5682, 0.3543, 0.5227, 0.3543, 0.5455, 0.3937, 0.5455, 0.3937, 0.5227, 0.3543, 0.5, 0.3937, 0.5227, 0.3543, 0.4773, 0.3543, 0.5, 0.3937, 0.6136, 0.3543, 0.5909, 0.3149, 0.5682, 0.3543, 0.5909, 0.3149, 0.5455, 0.3149, 0.5682, 0.3543, 0.5682, 0.3543, 0.5455, 0.3149, 0.5227, 0.3543, 0.5455, 0.3149, 0.5, 0.3149, 0.5227, 0.3543, 0.5227, 0.3543, 0.5, 0.3149, 0.4773, 0.3543, 0.5, 0.3149, 0.4545, 0.3149, 0.4773, 0.3543, 0.3864, 0.433, 0.3409, 0.433, 0.3636, 0.4724, 0.4091, 0.3937, 0.3636, 0.3937, 0.3864, 0.433, 0.4318, 0.3543, 0.3864, 0.3543, 0.4091, 0.3937, 0.3864, 0.433, 0.3636, 0.3937, 0.3409, 0.433, 0.3636, 0.3937, 0.3182, 0.3937, 0.3409, 0.433, 0.4091, 0.3937, 0.3864, 0.3543, 0.3636, 0.3937, 0.3864, 0.3543, 0.3409, 0.3543, 0.3636, 0.3937, 0.3636, 0.3937, 0.3409, 0.3543, 0.3182, 0.3937, 0.3409, 0.3543, 0.2955, 0.3543, 0.3182, 0.3937, 0.4318, 0.3543, 0.4091, 0.3149, 0.3864, 0.3543, 0.4091, 0.3149, 0.3636, 0.3149, 0.3864, 0.3543, 0.3864, 0.3543, 0.3636, 0.3149, 0.3409, 0.3543, 0.3636, 0.3149, 0.3182, 0.3149, 0.3409, 0.3543, 0.3409, 0.3543, 0.3182, 0.3149, 0.2955, 0.3543, 0.3182, 0.3149, 0.2727, 0.3149, 0.2955, 0.3543, 0.2045, 0.433, 0.1591, 0.433, 0.1818, 0.4724, 0.2273, 0.3937, 0.1818, 0.3937, 0.2045, 0.433, 0.25, 0.3543, 0.2045, 0.3543, 0.2273, 0.3937, 0.2045, 0.433, 0.1818, 0.3937, 0.1591, 0.433, 0.1818, 0.3937, 0.1364, 0.3937, 0.1591, 0.433, 0.2273, 0.3937, 0.2045, 0.3543, 0.1818, 0.3937, 0.2045, 0.3543, 0.1591, 0.3543, 0.1818, 0.3937, 0.1818, 0.3937, 0.1591, 0.3543, 0.1364, 0.3937, 0.1591, 0.3543, 0.1136, 0.3543, 0.1364, 0.3937, 0.25, 0.3543, 0.2273, 0.3149, 0.2045, 0.3543, 0.2273, 0.3149, 0.1818, 0.3149, 0.2045, 0.3543, 0.2045, 0.3543, 0.1818, 0.3149, 0.1591, 0.3543, 0.1818, 0.3149, 0.1364, 0.3149, 0.1591, 0.3543, 0.1591, 0.3543, 0.1364, 0.3149, 0.1136, 0.3543, 0.1364, 0.3149, 0.09091, 0.3149, 0.1136, 0.3543, 0.9318, 0.433, 0.8864, 0.433, 0.9091, 0.4724, 0.9545, 0.3937, 0.9091, 0.3937, 0.9318, 0.433, 0.9773, 0.3543, 0.9318, 0.3543, 0.9545, 0.3937, 0.9318, 0.433, 0.9091, 0.3937, 0.8864, 0.433, 0.9091, 0.3937, 0.8636, 0.3937, 0.8864, 0.433, 0.9545, 0.3937, 0.9318, 0.3543, 0.9091, 0.3937, 0.9318, 0.3543, 0.8864, 0.3543, 0.9091, 0.3937, 0.9091, 0.3937, 0.8864, 0.3543, 0.8636, 0.3937, 0.8864, 0.3543, 0.8409, 0.3543, 0.8636, 0.3937, 0.9773, 0.3543, 0.9545, 0.3149, 0.9318, 0.3543, 0.9545, 0.3149, 0.9091, 0.3149, 0.9318, 0.3543, 0.9318, 0.3543, 0.9091, 0.3149, 0.8864, 0.3543, 0.9091, 0.3149, 0.8636, 0.3149, 0.8864, 0.3543, 0.8864, 0.3543, 0.8636, 0.3149, 0.8409, 0.3543, 0.8636, 0.3149, 0.8182, 0.3149, 0.8409, 0.3543, 0.75, 0.433, 0.7045, 0.433, 0.7273, 0.4724, 0.7727, 0.3937, 0.7273, 0.3937, 0.75, 0.433, 0.7955, 0.3543, 0.75, 0.3543, 0.7727, 0.3937, 0.75, 0.433, 0.7273, 0.3937, 0.7045, 0.433, 0.7273, 0.3937, 0.6818, 0.3937, 0.7045, 0.433, 0.7727, 0.3937, 0.75, 0.3543, 0.7273, 0.3937, 0.75, 0.3543, 0.7045, 0.3543, 0.7273, 0.3937, 0.7273, 0.3937, 0.7045, 0.3543, 0.6818, 0.3937, 0.7045, 0.3543, 0.6591, 0.3543, 0.6818, 0.3937, 0.7955, 0.3543, 0.7727, 0.3149, 0.75, 0.3543, 0.7727, 0.3149, 0.7273, 0.3149, 0.75, 0.3543, 0.75, 0.3543, 0.7273, 0.3149, 0.7045, 0.3543, 0.7273, 0.3149, 0.6818, 0.3149, 0.7045, 0.3543, 0.7045, 0.3543, 0.6818, 0.3149, 0.6591, 0.3543, 0.6818, 0.3149, 0.6364, 0.3149, 0.6591, 0.3543, 0.6136, 0.2756, 0.5909, 0.3149, 0.6364, 0.3149, 0.5909, 0.2362, 0.5682, 0.2756, 0.6136, 0.2756, 0.5682, 0.1968, 0.5455, 0.2362, 0.5909, 0.2362, 0.6136, 0.2756, 0.5682, 0.2756, 0.5909, 0.3149, 0.5682, 0.2756, 0.5455, 0.3149, 0.5909, 0.3149, 0.5909, 0.2362, 0.5455, 0.2362, 0.5682, 0.2756, 0.5455, 0.2362, 0.5227, 0.2756, 0.5682, 0.2756, 0.5682, 0.2756, 0.5227, 0.2756, 0.5455, 0.3149, 0.5227, 0.2756, 0.5, 0.3149, 0.5455, 0.3149, 0.5682, 0.1968, 0.5227, 0.1968, 0.5455, 0.2362, 0.5227, 0.1968, 0.5, 0.2362, 0.5455, 0.2362, 0.5455, 0.2362, 0.5, 0.2362, 0.5227, 0.2756, 0.5, 0.2362, 0.4773, 0.2756, 0.5227, 0.2756, 0.5227, 0.2756, 0.4773, 0.2756, 0.5, 0.3149, 0.4773, 0.2756, 0.4545, 0.3149, 0.5, 0.3149, 0.4318, 0.2756, 0.4091, 0.3149, 0.4545, 0.3149, 0.4091, 0.2362, 0.3864, 0.2756, 0.4318, 0.2756, 0.3864, 0.1968, 0.3636, 0.2362, 0.4091, 0.2362, 0.4318, 0.2756, 0.3864, 0.2756, 0.4091, 0.3149, 0.3864, 0.2756, 0.3636, 0.3149, 0.4091, 0.3149, 0.4091, 0.2362, 0.3636, 0.2362, 0.3864, 0.2756, 0.3636, 0.2362, 0.3409, 0.2756, 0.3864, 0.2756, 0.3864, 0.2756, 0.3409, 0.2756, 0.3636, 0.3149, 0.3409, 0.2756, 0.3182, 0.3149, 0.3636, 0.3149, 0.3864, 0.1968, 0.3409, 0.1968, 0.3636, 0.2362, 0.3409, 0.1968, 0.3182, 0.2362, 0.3636, 0.2362, 0.3636, 0.2362, 0.3182, 0.2362, 0.3409, 0.2756, 0.3182, 0.2362, 0.2955, 0.2756, 0.3409, 0.2756, 0.3409, 0.2756, 0.2955, 0.2756, 0.3182, 0.3149, 0.2955, 0.2756, 0.2727, 0.3149, 0.3182, 0.3149, 0.25, 0.2756, 0.2273, 0.3149, 0.2727, 0.3149, 0.2273, 0.2362, 0.2045, 0.2756, 0.25, 0.2756, 0.2045, 0.1968, 0.1818, 0.2362, 0.2273, 0.2362, 0.25, 0.2756, 0.2045, 0.2756, 0.2273, 0.3149, 0.2045, 0.2756, 0.1818, 0.3149, 0.2273, 0.3149, 0.2273, 0.2362, 0.1818, 0.2362, 0.2045, 0.2756, 0.1818, 0.2362, 0.1591, 0.2756, 0.2045, 0.2756, 0.2045, 0.2756, 0.1591, 0.2756, 0.1818, 0.3149, 0.1591, 0.2756, 0.1364, 0.3149, 0.1818, 0.3149, 0.2045, 0.1968, 0.1591, 0.1968, 0.1818, 0.2362, 0.1591, 0.1968, 0.1364, 0.2362, 0.1818, 0.2362, 0.1818, 0.2362, 0.1364, 0.2362, 0.1591, 0.2756, 0.1364, 0.2362, 0.1136, 0.2756, 0.1591, 0.2756, 0.1591, 0.2756, 0.1136, 0.2756, 0.1364, 0.3149, 0.1136, 0.2756, 0.09091, 0.3149, 0.1364, 0.3149, 0.9773, 0.2756, 0.9545, 0.3149, 1.0, 0.3149, 0.9545, 0.2362, 0.9318, 0.2756, 0.9773, 0.2756, 0.9318, 0.1968, 0.9091, 0.2362, 0.9545, 0.2362, 0.9773, 0.2756, 0.9318, 0.2756, 0.9545, 0.3149, 0.9318, 0.2756, 0.9091, 0.3149, 0.9545, 0.3149, 0.9545, 0.2362, 0.9091, 0.2362, 0.9318, 0.2756, 0.9091, 0.2362, 0.8864, 0.2756, 0.9318, 0.2756, 0.9318, 0.2756, 0.8864, 0.2756, 0.9091, 0.3149, 0.8864, 0.2756, 0.8636, 0.3149, 0.9091, 0.3149, 0.9318, 0.1968, 0.8864, 0.1968, 0.9091, 0.2362, 0.8864, 0.1968, 0.8636, 0.2362, 0.9091, 0.2362, 0.9091, 0.2362, 0.8636, 0.2362, 0.8864, 0.2756, 0.8636, 0.2362, 0.8409, 0.2756, 0.8864, 0.2756, 0.8864, 0.2756, 0.8409, 0.2756, 0.8636, 0.3149, 0.8409, 0.2756, 0.8182, 0.3149, 0.8636, 0.3149, 0.7955, 0.2756, 0.7727, 0.3149, 0.8182, 0.3149, 0.7727, 0.2362, 0.75, 0.2756, 0.7955, 0.2756, 0.75, 0.1968, 0.7273, 0.2362, 0.7727, 0.2362, 0.7955, 0.2756, 0.75, 0.2756, 0.7727, 0.3149, 0.75, 0.2756, 0.7273, 0.3149, 0.7727, 0.3149, 0.7727, 0.2362, 0.7273, 0.2362, 0.75, 0.2756, 0.7273, 0.2362, 0.7045, 0.2756, 0.75, 0.2756, 0.75, 0.2756, 0.7045, 0.2756, 0.7273, 0.3149, 0.7045, 0.2756, 0.6818, 0.3149, 0.7273, 0.3149, 0.75, 0.1968, 0.7045, 0.1968, 0.7273, 0.2362, 0.7045, 0.1968, 0.6818, 0.2362, 0.7273, 0.2362, 0.7273, 0.2362, 0.6818, 0.2362, 0.7045, 0.2756, 0.6818, 0.2362, 0.6591, 0.2756, 0.7045, 0.2756, 0.7045, 0.2756, 0.6591, 0.2756, 0.6818, 0.3149, 0.6591, 0.2756, 0.6364, 0.3149, 0.6818, 0.3149, 0.4773, 0.2756, 0.4318, 0.2756, 0.4545, 0.3149, 0.5, 0.2362, 0.4545, 0.2362, 0.4773, 0.2756, 0.5227, 0.1968, 0.4773, 0.1968, 0.5, 0.2362, 0.4773, 0.2756, 0.4545, 0.2362, 0.4318, 0.2756, 0.4545, 0.2362, 0.4091, 0.2362, 0.4318, 0.2756, 0.5, 0.2362, 0.4773, 0.1968, 0.4545, 0.2362, 0.4773, 0.1968, 0.4318, 0.1968, 0.4545, 0.2362, 0.4545, 0.2362, 0.4318, 0.1968, 0.4091, 0.2362, 0.4318, 0.1968, 0.3864, 0.1968, 0.4091, 0.2362, 0.5227, 0.1968, 0.5, 0.1575, 0.4773, 0.1968, 0.5, 0.1575, 0.4545, 0.1575, 0.4773, 0.1968, 0.4773, 0.1968, 0.4545, 0.1575, 0.4318, 0.1968, 0.4545, 0.1575, 0.4091, 0.1575, 0.4318, 0.1968, 0.4318, 0.1968, 0.4091, 0.1575, 0.3864, 0.1968, 0.4091, 0.1575, 0.3636, 0.1575, 0.3864, 0.1968, 0.2955, 0.2756, 0.25, 0.2756, 0.2727, 0.3149, 0.3182, 0.2362, 0.2727, 0.2362, 0.2955, 0.2756, 0.3409, 0.1968, 0.2955, 0.1968, 0.3182, 0.2362, 0.2955, 0.2756, 0.2727, 0.2362, 0.25, 0.2756, 0.2727, 0.2362, 0.2273, 0.2362, 0.25, 0.2756, 0.3182, 0.2362, 0.2955, 0.1968, 0.2727, 0.2362, 0.2955, 0.1968, 0.25, 0.1968, 0.2727, 0.2362, 0.2727, 0.2362, 0.25, 0.1968, 0.2273, 0.2362, 0.25, 0.1968, 0.2045, 0.1968, 0.2273, 0.2362, 0.3409, 0.1968, 0.3182, 0.1575, 0.2955, 0.1968, 0.3182, 0.1575, 0.2727, 0.1575, 0.2955, 0.1968, 0.2955, 0.1968, 0.2727, 0.1575, 0.25, 0.1968, 0.2727, 0.1575, 0.2273, 0.1575, 0.25, 0.1968, 0.25, 0.1968, 0.2273, 0.1575, 0.2045, 0.1968, 0.2273, 0.1575, 0.1818, 0.1575, 0.2045, 0.1968, 0.1136, 0.2756, 0.06818, 0.2756, 0.09091, 0.3149, 0.1364, 0.2362, 0.09091, 0.2362, 0.1136, 0.2756, 0.1591, 0.1968, 0.1136, 0.1968, 0.1364, 0.2362, 0.1136, 0.2756, 0.09091, 0.2362, 0.06818, 0.2756, 0.09091, 0.2362, 0.04545, 0.2362, 0.06818, 0.2756, 0.1364, 0.2362, 0.1136, 0.1968, 0.09091, 0.2362, 0.1136, 0.1968, 0.06818, 0.1968, 0.09091, 0.2362, 0.09091, 0.2362, 0.06818, 0.1968, 0.04545, 0.2362, 0.06818, 0.1968, 0.02273, 0.1968, 0.04545, 0.2362, 0.1591, 0.1968, 0.1364, 0.1575, 0.1136, 0.1968, 0.1364, 0.1575, 0.09091, 0.1575, 0.1136, 0.1968, 0.1136, 0.1968, 0.09091, 0.1575, 0.06818, 0.1968, 0.09091, 0.1575, 0.04545, 0.1575, 0.06818, 0.1968, 0.06818, 0.1968, 0.04545, 0.1575, 0.02273, 0.1968, 0.04545, 0.1575, 0.0, 0.1575, 0.02273, 0.1968, 0.8409, 0.2756, 0.7955, 0.2756, 0.8182, 0.3149, 0.8636, 0.2362, 0.8182, 0.2362, 0.8409, 0.2756, 0.8864, 0.1968, 0.8409, 0.1968, 0.8636, 0.2362, 0.8409, 0.2756, 0.8182, 0.2362, 0.7955, 0.2756, 0.8182, 0.2362, 0.7727, 0.2362, 0.7955, 0.2756, 0.8636, 0.2362, 0.8409, 0.1968, 0.8182, 0.2362, 0.8409, 0.1968, 0.7955, 0.1968, 0.8182, 0.2362, 0.8182, 0.2362, 0.7955, 0.1968, 0.7727, 0.2362, 0.7955, 0.1968, 0.75, 0.1968, 0.7727, 0.2362, 0.8864, 0.1968, 0.8636, 0.1575, 0.8409, 0.1968, 0.8636, 0.1575, 0.8182, 0.1575, 0.8409, 0.1968, 0.8409, 0.1968, 0.8182, 0.1575, 0.7955, 0.1968, 0.8182, 0.1575, 0.7727, 0.1575, 0.7955, 0.1968, 0.7955, 0.1968, 0.7727, 0.1575, 0.75, 0.1968, 0.7727, 0.1575, 0.7273, 0.1575, 0.75, 0.1968, 0.6591, 0.2756, 0.6136, 0.2756, 0.6364, 0.3149, 0.6818, 0.2362, 0.6364, 0.2362, 0.6591, 0.2756, 0.7045, 0.1968, 0.6591, 0.1968, 0.6818, 0.2362, 0.6591, 0.2756, 0.6364, 0.2362, 0.6136, 0.2756, 0.6364, 0.2362, 0.5909, 0.2362, 0.6136, 0.2756, 0.6818, 0.2362, 0.6591, 0.1968, 0.6364, 0.2362, 0.6591, 0.1968, 0.6136, 0.1968, 0.6364, 0.2362, 0.6364, 0.2362, 0.6136, 0.1968, 0.5909, 0.2362, 0.6136, 0.1968, 0.5682, 0.1968, 0.5909, 0.2362, 0.7045, 0.1968, 0.6818, 0.1575, 0.6591, 0.1968, 0.6818, 0.1575, 0.6364, 0.1575, 0.6591, 0.1968, 0.6591, 0.1968, 0.6364, 0.1575, 0.6136, 0.1968, 0.6364, 0.1575, 0.5909, 0.1575, 0.6136, 0.1968, 0.6136, 0.1968, 0.5909, 0.1575, 0.5682, 0.1968, 0.5909, 0.1575, 0.5455, 0.1575, 0.5682, 0.1968, 0.5227, 0.1181, 0.5, 0.1575, 0.5455, 0.1575, 0.5, 0.07873, 0.4773, 0.1181, 0.5227, 0.1181, 0.4773, 0.03937, 0.4545, 0.07873, 0.5, 0.07873, 0.5227, 0.1181, 0.4773, 0.1181, 0.5, 0.1575, 0.4773, 0.1181, 0.4545, 0.1575, 0.5, 0.1575, 0.5, 0.07873, 0.4545, 0.07873, 0.4773, 0.1181, 0.4545, 0.07873, 0.4318, 0.1181, 0.4773, 0.1181, 0.4773, 0.1181, 0.4318, 0.1181, 0.4545, 0.1575, 0.4318, 0.1181, 0.4091, 0.1575, 0.4545, 0.1575, 0.4773, 0.03937, 0.4318, 0.03937, 0.4545, 0.07873, 0.4318, 0.03937, 0.4091, 0.07873, 0.4545, 0.07873, 0.4545, 0.07873, 0.4091, 0.07873, 0.4318, 0.1181, 0.4091, 0.07873, 0.3864, 0.1181, 0.4318, 0.1181, 0.4318, 0.1181, 0.3864, 0.1181, 0.4091, 0.1575, 0.3864, 0.1181, 0.3636, 0.1575, 0.4091, 0.1575, 0.3409, 0.1181, 0.3182, 0.1575, 0.3636, 0.1575, 0.3182, 0.07873, 0.2955, 0.1181, 0.3409, 0.1181, 0.2955, 0.03937, 0.2727, 0.07873, 0.3182, 0.07873, 0.3409, 0.1181, 0.2955, 0.1181, 0.3182, 0.1575, 0.2955, 0.1181, 0.2727, 0.1575, 0.3182, 0.1575, 0.3182, 0.07873, 0.2727, 0.07873, 0.2955, 0.1181, 0.2727, 0.07873, 0.25, 0.1181, 0.2955, 0.1181, 0.2955, 0.1181, 0.25, 0.1181, 0.2727, 0.1575, 0.25, 0.1181, 0.2273, 0.1575, 0.2727, 0.1575, 0.2955, 0.03937, 0.25, 0.03937, 0.2727, 0.07873, 0.25, 0.03937, 0.2273, 0.07873, 0.2727, 0.07873, 0.2727, 0.07873, 0.2273, 0.07873, 0.25, 0.1181, 0.2273, 0.07873, 0.2045, 0.1181, 0.25, 0.1181, 0.25, 0.1181, 0.2045, 0.1181, 0.2273, 0.1575, 0.2045, 0.1181, 0.1818, 0.1575, 0.2273, 0.1575, 0.1591, 0.1181, 0.1364, 0.1575, 0.1818, 0.1575, 0.1364, 0.07873, 0.1136, 0.1181, 0.1591, 0.1181, 0.1136, 0.03937, 0.09091, 0.07873, 0.1364, 0.07873, 0.1591, 0.1181, 0.1136, 0.1181, 0.1364, 0.1575, 0.1136, 0.1181, 0.09091, 0.1575, 0.1364, 0.1575, 0.1364, 0.07873, 0.09091, 0.07873, 0.1136, 0.1181, 0.09091, 0.07873, 0.06818, 0.1181, 0.1136, 0.1181, 0.1136, 0.1181, 0.06818, 0.1181, 0.09091, 0.1575, 0.06818, 0.1181, 0.04545, 0.1575, 0.09091, 0.1575, 0.1136, 0.03937, 0.06818, 0.03937, 0.09091, 0.07873, 0.06818, 0.03937, 0.04545, 0.07873, 0.09091, 0.07873, 0.09091, 0.07873, 0.04545, 0.07873, 0.06818, 0.1181, 0.04545, 0.07873, 0.02273, 0.1181, 0.06818, 0.1181, 0.06818, 0.1181, 0.02273, 0.1181, 0.04545, 0.1575, 0.02273, 0.1181, 0.0, 0.1575, 0.04545, 0.1575, 0.5909, 0.1575, 0.5682, 0.1181, 0.5455, 0.1575, 0.6364, 0.1575, 0.6136, 0.1181, 0.5909, 0.1575, 0.6818, 0.1575, 0.6591, 0.1181, 0.6364, 0.1575, 0.5909, 0.1575, 0.6136, 0.1181, 0.5682, 0.1181, 0.6136, 0.1181, 0.5909, 0.07873, 0.5682, 0.1181, 0.6364, 0.1575, 0.6591, 0.1181, 0.6136, 0.1181, 0.6591, 0.1181, 0.6364, 0.07873, 0.6136, 0.1181, 0.6136, 0.1181, 0.6364, 0.07873, 0.5909, 0.07873, 0.6364, 0.07873, 0.6136, 0.03937, 0.5909, 0.07873, 0.6818, 0.1575, 0.7045, 0.1181, 0.6591, 0.1181, 0.7045, 0.1181, 0.6818, 0.07873, 0.6591, 0.1181, 0.6591, 0.1181, 0.6818, 0.07873, 0.6364, 0.07873, 0.6818, 0.07873, 0.6591, 0.03937, 0.6364, 0.07873, 0.6364, 0.07873, 0.6591, 0.03937, 0.6136, 0.03937, 0.6591, 0.03937, 0.6364, 0.0, 0.6136, 0.03937, 0.8864, 0.1181, 0.8636, 0.1575, 0.9091, 0.1575, 0.8636, 0.07873, 0.8409, 0.1181, 0.8864, 0.1181, 0.8409, 0.03937, 0.8182, 0.07873, 0.8636, 0.07873, 0.8864, 0.1181, 0.8409, 0.1181, 0.8636, 0.1575, 0.8409, 0.1181, 0.8182, 0.1575, 0.8636, 0.1575, 0.8636, 0.07873, 0.8182, 0.07873, 0.8409, 0.1181, 0.8182, 0.07873, 0.7955, 0.1181, 0.8409, 0.1181, 0.8409, 0.1181, 0.7955, 0.1181, 0.8182, 0.1575, 0.7955, 0.1181, 0.7727, 0.1575, 0.8182, 0.1575, 0.8409, 0.03937, 0.7955, 0.03937, 0.8182, 0.07873, 0.7955, 0.03937, 0.7727, 0.07873, 0.8182, 0.07873, 0.8182, 0.07873, 0.7727, 0.07873, 0.7955, 0.1181, 0.7727, 0.07873, 0.75, 0.1181, 0.7955, 0.1181, 0.7955, 0.1181, 0.75, 0.1181, 0.7727, 0.1575, 0.75, 0.1181, 0.7273, 0.1575, 0.7727, 0.1575, 0.8182, 0.0, 0.7955, 0.03937, 0.8409, 0.03937, 0.7273, 0.1575, 0.7045, 0.1181, 0.6818, 0.1575, 0.09091, 0.0, 0.06818, 0.03937, 0.1136, 0.03937, 0.2727, 0.0, 0.25, 0.03937, 0.2955, 0.03937, 0.4545, 0.0, 0.4318, 0.03937, 0.4773, 0.03937, 0.7273, 0.1575, 0.6818, 0.1575, 0.7045, 0.1968, 0.9091, 0.1575, 0.8636, 0.1575, 0.8864, 0.1968, 0.1818, 0.1575, 0.1364, 0.1575, 0.1591, 0.1968, 0.3636, 0.1575, 0.3182, 0.1575, 0.3409, 0.1968, 0.5455, 0.1575, 0.5, 0.1575, 0.5227, 0.1968, 0.7273, 0.1575, 0.7045, 0.1968, 0.75, 0.1968, 0.9091, 0.1575, 0.8864, 0.1968, 0.9318, 0.1968, 0.1818, 0.1575, 0.1591, 0.1968, 0.2045, 0.1968, 0.3636, 0.1575, 0.3409, 0.1968, 0.3864, 0.1968, 0.5455, 0.1575, 0.5227, 0.1968, 0.5682, 0.1968, 0.8182, 0.3149, 0.7727, 0.3149, 0.7955, 0.3543, 1.0, 0.3149, 0.9545, 0.3149, 0.9773, 0.3543, 0.2727, 0.3149, 0.2273, 0.3149, 0.25, 0.3543, 0.4545, 0.3149, 0.4091, 0.3149, 0.4318, 0.3543, 0.6364, 0.3149, 0.5909, 0.3149, 0.6136, 0.3543, 0.5682, 0.433, 0.5227, 0.433, 0.5455, 0.4724, 0.5909, 0.3937, 0.5455, 0.3937, 0.5682, 0.433, 0.6136, 0.3543, 0.5682, 0.3543, 0.5909, 0.3937, 0.5682, 0.433, 0.5455, 0.3937, 0.5227, 0.433, 0.5455, 0.3937, 0.5, 0.3937, 0.5227, 0.433, 0.5909, 0.3937, 0.5682, 0.3543, 0.5455, 0.3937, 0.5682, 0.3543, 0.5227, 0.3543, 0.5455, 0.3937, 0.5455, 0.3937, 0.5227, 0.3543, 0.5, 0.3937, 0.5227, 0.3543, 0.4773, 0.3543, 0.5, 0.3937, 0.6136, 0.3543, 0.5909, 0.3149, 0.5682, 0.3543, 0.5909, 0.3149, 0.5455, 0.3149, 0.5682, 0.3543, 0.5682, 0.3543, 0.5455, 0.3149, 0.5227, 0.3543, 0.5455, 0.3149, 0.5, 0.3149, 0.5227, 0.3543, 0.5227, 0.3543, 0.5, 0.3149, 0.4773, 0.3543, 0.5, 0.3149, 0.4545, 0.3149, 0.4773, 0.3543, 0.3864, 0.433, 0.3409, 0.433, 0.3636, 0.4724, 0.4091, 0.3937, 0.3636, 0.3937, 0.3864, 0.433, 0.4318, 0.3543, 0.3864, 0.3543, 0.4091, 0.3937, 0.3864, 0.433, 0.3636, 0.3937, 0.3409, 0.433, 0.3636, 0.3937, 0.3182, 0.3937, 0.3409, 0.433, 0.4091, 0.3937, 0.3864, 0.3543, 0.3636, 0.3937, 0.3864, 0.3543, 0.3409, 0.3543, 0.3636, 0.3937, 0.3636, 0.3937, 0.3409, 0.3543, 0.3182, 0.3937, 0.3409, 0.3543, 0.2955, 0.3543, 0.3182, 0.3937, 0.4318, 0.3543, 0.4091, 0.3149, 0.3864, 0.3543, 0.4091, 0.3149, 0.3636, 0.3149, 0.3864, 0.3543, 0.3864, 0.3543, 0.3636, 0.3149, 0.3409, 0.3543, 0.3636, 0.3149, 0.3182, 0.3149, 0.3409, 0.3543, 0.3409, 0.3543, 0.3182, 0.3149, 0.2955, 0.3543, 0.3182, 0.3149, 0.2727, 0.3149, 0.2955, 0.3543, 0.2045, 0.433, 0.1591, 0.433, 0.1818, 0.4724, 0.2273, 0.3937, 0.1818, 0.3937, 0.2045, 0.433, 0.25, 0.3543, 0.2045, 0.3543, 0.2273, 0.3937, 0.2045, 0.433, 0.1818, 0.3937, 0.1591, 0.433, 0.1818, 0.3937, 0.1364, 0.3937, 0.1591, 0.433, 0.2273, 0.3937, 0.2045, 0.3543, 0.1818, 0.3937, 0.2045, 0.3543, 0.1591, 0.3543, 0.1818, 0.3937, 0.1818, 0.3937, 0.1591, 0.3543, 0.1364, 0.3937, 0.1591, 0.3543, 0.1136, 0.3543, 0.1364, 0.3937, 0.25, 0.3543, 0.2273, 0.3149, 0.2045, 0.3543, 0.2273, 0.3149, 0.1818, 0.3149, 0.2045, 0.3543, 0.2045, 0.3543, 0.1818, 0.3149, 0.1591, 0.3543, 0.1818, 0.3149, 0.1364, 0.3149, 0.1591, 0.3543, 0.1591, 0.3543, 0.1364, 0.3149, 0.1136, 0.3543, 0.1364, 0.3149, 0.09091, 0.3149, 0.1136, 0.3543, 0.9318, 0.433, 0.8864, 0.433, 0.9091, 0.4724, 0.9545, 0.3937, 0.9091, 0.3937, 0.9318, 0.433, 0.9773, 0.3543, 0.9318, 0.3543, 0.9545, 0.3937, 0.9318, 0.433, 0.9091, 0.3937, 0.8864, 0.433, 0.9091, 0.3937, 0.8636, 0.3937, 0.8864, 0.433, 0.9545, 0.3937, 0.9318, 0.3543, 0.9091, 0.3937, 0.9318, 0.3543, 0.8864, 0.3543, 0.9091, 0.3937, 0.9091, 0.3937, 0.8864, 0.3543, 0.8636, 0.3937, 0.8864, 0.3543, 0.8409, 0.3543, 0.8636, 0.3937, 0.9773, 0.3543, 0.9545, 0.3149, 0.9318, 0.3543, 0.9545, 0.3149, 0.9091, 0.3149, 0.9318, 0.3543, 0.9318, 0.3543, 0.9091, 0.3149, 0.8864, 0.3543, 0.9091, 0.3149, 0.8636, 0.3149, 0.8864, 0.3543, 0.8864, 0.3543, 0.8636, 0.3149, 0.8409, 0.3543, 0.8636, 0.3149, 0.8182, 0.3149, 0.8409, 0.3543, 0.75, 0.433, 0.7045, 0.433, 0.7273, 0.4724, 0.7727, 0.3937, 0.7273, 0.3937, 0.75, 0.433, 0.7955, 0.3543, 0.75, 0.3543, 0.7727, 0.3937, 0.75, 0.433, 0.7273, 0.3937, 0.7045, 0.433, 0.7273, 0.3937, 0.6818, 0.3937, 0.7045, 0.433, 0.7727, 0.3937, 0.75, 0.3543, 0.7273, 0.3937, 0.75, 0.3543, 0.7045, 0.3543, 0.7273, 0.3937, 0.7273, 0.3937, 0.7045, 0.3543, 0.6818, 0.3937, 0.7045, 0.3543, 0.6591, 0.3543, 0.6818, 0.3937, 0.7955, 0.3543, 0.7727, 0.3149, 0.75, 0.3543, 0.7727, 0.3149, 0.7273, 0.3149, 0.75, 0.3543, 0.75, 0.3543, 0.7273, 0.3149, 0.7045, 0.3543, 0.7273, 0.3149, 0.6818, 0.3149, 0.7045, 0.3543, 0.7045, 0.3543, 0.6818, 0.3149, 0.6591, 0.3543, 0.6818, 0.3149, 0.6364, 0.3149, 0.6591, 0.3543, 0.6136, 0.2756, 0.5909, 0.3149, 0.6364, 0.3149, 0.5909, 0.2362, 0.5682, 0.2756, 0.6136, 0.2756, 0.5682, 0.1968, 0.5455, 0.2362, 0.5909, 0.2362, 0.6136, 0.2756, 0.5682, 0.2756, 0.5909, 0.3149, 0.5682, 0.2756, 0.5455, 0.3149, 0.5909, 0.3149, 0.5909, 0.2362, 0.5455, 0.2362, 0.5682, 0.2756, 0.5455, 0.2362, 0.5227, 0.2756, 0.5682, 0.2756, 0.5682, 0.2756, 0.5227, 0.2756, 0.5455, 0.3149, 0.5227, 0.2756, 0.5, 0.3149, 0.5455, 0.3149, 0.5682, 0.1968, 0.5227, 0.1968, 0.5455, 0.2362, 0.5227, 0.1968, 0.5, 0.2362, 0.5455, 0.2362, 0.5455, 0.2362, 0.5, 0.2362, 0.5227, 0.2756, 0.5, 0.2362, 0.4773, 0.2756, 0.5227, 0.2756, 0.5227, 0.2756, 0.4773, 0.2756, 0.5, 0.3149, 0.4773, 0.2756, 0.4545, 0.3149, 0.5, 0.3149, 0.4318, 0.2756, 0.4091, 0.3149, 0.4545, 0.3149, 0.4091, 0.2362, 0.3864, 0.2756, 0.4318, 0.2756, 0.3864, 0.1968, 0.3636, 0.2362, 0.4091, 0.2362, 0.4318, 0.2756, 0.3864, 0.2756, 0.4091, 0.3149, 0.3864, 0.2756, 0.3636, 0.3149, 0.4091, 0.3149, 0.4091, 0.2362, 0.3636, 0.2362, 0.3864, 0.2756, 0.3636, 0.2362, 0.3409, 0.2756, 0.3864, 0.2756, 0.3864, 0.2756, 0.3409, 0.2756, 0.3636, 0.3149, 0.3409, 0.2756, 0.3182, 0.3149, 0.3636, 0.3149, 0.3864, 0.1968, 0.3409, 0.1968, 0.3636, 0.2362, 0.3409, 0.1968, 0.3182, 0.2362, 0.3636, 0.2362, 0.3636, 0.2362, 0.3182, 0.2362, 0.3409, 0.2756, 0.3182, 0.2362, 0.2955, 0.2756, 0.3409, 0.2756, 0.3409, 0.2756, 0.2955, 0.2756, 0.3182, 0.3149, 0.2955, 0.2756, 0.2727, 0.3149, 0.3182, 0.3149, 0.25, 0.2756, 0.2273, 0.3149, 0.2727, 0.3149, 0.2273, 0.2362, 0.2045, 0.2756, 0.25, 0.2756, 0.2045, 0.1968, 0.1818, 0.2362, 0.2273, 0.2362, 0.25, 0.2756, 0.2045, 0.2756, 0.2273, 0.3149, 0.2045, 0.2756, 0.1818, 0.3149, 0.2273, 0.3149, 0.2273, 0.2362, 0.1818, 0.2362, 0.2045, 0.2756, 0.1818, 0.2362, 0.1591, 0.2756, 0.2045, 0.2756, 0.2045, 0.2756, 0.1591, 0.2756, 0.1818, 0.3149, 0.1591, 0.2756, 0.1364, 0.3149, 0.1818, 0.3149, 0.2045, 0.1968, 0.1591, 0.1968, 0.1818, 0.2362, 0.1591, 0.1968, 0.1364, 0.2362, 0.1818, 0.2362, 0.1818, 0.2362, 0.1364, 0.2362, 0.1591, 0.2756, 0.1364, 0.2362, 0.1136, 0.2756, 0.1591, 0.2756, 0.1591, 0.2756, 0.1136, 0.2756, 0.1364, 0.3149, 0.1136, 0.2756, 0.09091, 0.3149, 0.1364, 0.3149, 0.9773, 0.2756, 0.9545, 0.3149, 1.0, 0.3149, 0.9545, 0.2362, 0.9318, 0.2756, 0.9773, 0.2756, 0.9318, 0.1968, 0.9091, 0.2362, 0.9545, 0.2362, 0.9773, 0.2756, 0.9318, 0.2756, 0.9545, 0.3149, 0.9318, 0.2756, 0.9091, 0.3149, 0.9545, 0.3149, 0.9545, 0.2362, 0.9091, 0.2362, 0.9318, 0.2756, 0.9091, 0.2362, 0.8864, 0.2756, 0.9318, 0.2756, 0.9318, 0.2756, 0.8864, 0.2756, 0.9091, 0.3149, 0.8864, 0.2756, 0.8636, 0.3149, 0.9091, 0.3149, 0.9318, 0.1968, 0.8864, 0.1968, 0.9091, 0.2362, 0.8864, 0.1968, 0.8636, 0.2362, 0.9091, 0.2362, 0.9091, 0.2362, 0.8636, 0.2362, 0.8864, 0.2756, 0.8636, 0.2362, 0.8409, 0.2756, 0.8864, 0.2756, 0.8864, 0.2756, 0.8409, 0.2756, 0.8636, 0.3149, 0.8409, 0.2756, 0.8182, 0.3149, 0.8636, 0.3149, 0.7955, 0.2756, 0.7727, 0.3149, 0.8182, 0.3149, 0.7727, 0.2362, 0.75, 0.2756, 0.7955, 0.2756, 0.75, 0.1968, 0.7273, 0.2362, 0.7727, 0.2362, 0.7955, 0.2756, 0.75, 0.2756, 0.7727, 0.3149, 0.75, 0.2756, 0.7273, 0.3149, 0.7727, 0.3149, 0.7727, 0.2362, 0.7273, 0.2362, 0.75, 0.2756, 0.7273, 0.2362, 0.7045, 0.2756, 0.75, 0.2756, 0.75, 0.2756, 0.7045, 0.2756, 0.7273, 0.3149, 0.7045, 0.2756, 0.6818, 0.3149, 0.7273, 0.3149, 0.75, 0.1968, 0.7045, 0.1968, 0.7273, 0.2362, 0.7045, 0.1968, 0.6818, 0.2362, 0.7273, 0.2362, 0.7273, 0.2362, 0.6818, 0.2362, 0.7045, 0.2756, 0.6818, 0.2362, 0.6591, 0.2756, 0.7045, 0.2756, 0.7045, 0.2756, 0.6591, 0.2756, 0.6818, 0.3149, 0.6591, 0.2756, 0.6364, 0.3149, 0.6818, 0.3149, 0.4773, 0.2756, 0.4318, 0.2756, 0.4545, 0.3149, 0.5, 0.2362, 0.4545, 0.2362, 0.4773, 0.2756, 0.5227, 0.1968, 0.4773, 0.1968, 0.5, 0.2362, 0.4773, 0.2756, 0.4545, 0.2362, 0.4318, 0.2756, 0.4545, 0.2362, 0.4091, 0.2362, 0.4318, 0.2756, 0.5, 0.2362, 0.4773, 0.1968, 0.4545, 0.2362, 0.4773, 0.1968, 0.4318, 0.1968, 0.4545, 0.2362, 0.4545, 0.2362, 0.4318, 0.1968, 0.4091, 0.2362, 0.4318, 0.1968, 0.3864, 0.1968, 0.4091, 0.2362, 0.5227, 0.1968, 0.5, 0.1575, 0.4773, 0.1968, 0.5, 0.1575, 0.4545, 0.1575, 0.4773, 0.1968, 0.4773, 0.1968, 0.4545, 0.1575, 0.4318, 0.1968, 0.4545, 0.1575, 0.4091, 0.1575, 0.4318, 0.1968, 0.4318, 0.1968, 0.4091, 0.1575, 0.3864, 0.1968, 0.4091, 0.1575, 0.3636, 0.1575, 0.3864, 0.1968, 0.2955, 0.2756, 0.25, 0.2756, 0.2727, 0.3149, 0.3182, 0.2362, 0.2727, 0.2362, 0.2955, 0.2756, 0.3409, 0.1968, 0.2955, 0.1968, 0.3182, 0.2362, 0.2955, 0.2756, 0.2727, 0.2362, 0.25, 0.2756, 0.2727, 0.2362, 0.2273, 0.2362, 0.25, 0.2756, 0.3182, 0.2362, 0.2955, 0.1968, 0.2727, 0.2362, 0.2955, 0.1968, 0.25, 0.1968, 0.2727, 0.2362, 0.2727, 0.2362, 0.25, 0.1968, 0.2273, 0.2362, 0.25, 0.1968, 0.2045, 0.1968, 0.2273, 0.2362, 0.3409, 0.1968, 0.3182, 0.1575, 0.2955, 0.1968, 0.3182, 0.1575, 0.2727, 0.1575, 0.2955, 0.1968, 0.2955, 0.1968, 0.2727, 0.1575, 0.25, 0.1968, 0.2727, 0.1575, 0.2273, 0.1575, 0.25, 0.1968, 0.25, 0.1968, 0.2273, 0.1575, 0.2045, 0.1968, 0.2273, 0.1575, 0.1818, 0.1575, 0.2045, 0.1968, 0.1136, 0.2756, 0.06818, 0.2756, 0.09091, 0.3149, 0.1364, 0.2362, 0.09091, 0.2362, 0.1136, 0.2756, 0.1591, 0.1968, 0.1136, 0.1968, 0.1364, 0.2362, 0.1136, 0.2756, 0.09091, 0.2362, 0.06818, 0.2756, 0.09091, 0.2362, 0.04545, 0.2362, 0.06818, 0.2756, 0.1364, 0.2362, 0.1136, 0.1968, 0.09091, 0.2362, 0.1136, 0.1968, 0.06818, 0.1968, 0.09091, 0.2362, 0.09091, 0.2362, 0.06818, 0.1968, 0.04545, 0.2362, 0.06818, 0.1968, 0.02273, 0.1968, 0.04545, 0.2362, 0.1591, 0.1968, 0.1364, 0.1575, 0.1136, 0.1968, 0.1364, 0.1575, 0.09091, 0.1575, 0.1136, 0.1968, 0.1136, 0.1968, 0.09091, 0.1575, 0.06818, 0.1968, 0.09091, 0.1575, 0.04545, 0.1575, 0.06818, 0.1968, 0.06818, 0.1968, 0.04545, 0.1575, 0.02273, 0.1968, 0.04545, 0.1575, 0.0, 0.1575, 0.02273, 0.1968, 0.8409, 0.2756, 0.7955, 0.2756, 0.8182, 0.3149, 0.8636, 0.2362, 0.8182, 0.2362, 0.8409, 0.2756, 0.8864, 0.1968, 0.8409, 0.1968, 0.8636, 0.2362, 0.8409, 0.2756, 0.8182, 0.2362, 0.7955, 0.2756, 0.8182, 0.2362, 0.7727, 0.2362, 0.7955, 0.2756, 0.8636, 0.2362, 0.8409, 0.1968, 0.8182, 0.2362, 0.8409, 0.1968, 0.7955, 0.1968, 0.8182, 0.2362, 0.8182, 0.2362, 0.7955, 0.1968, 0.7727, 0.2362, 0.7955, 0.1968, 0.75, 0.1968, 0.7727, 0.2362, 0.8864, 0.1968, 0.8636, 0.1575, 0.8409, 0.1968, 0.8636, 0.1575, 0.8182, 0.1575, 0.8409, 0.1968, 0.8409, 0.1968, 0.8182, 0.1575, 0.7955, 0.1968, 0.8182, 0.1575, 0.7727, 0.1575, 0.7955, 0.1968, 0.7955, 0.1968, 0.7727, 0.1575, 0.75, 0.1968, 0.7727, 0.1575, 0.7273, 0.1575, 0.75, 0.1968, 0.6591, 0.2756, 0.6136, 0.2756, 0.6364, 0.3149, 0.6818, 0.2362, 0.6364, 0.2362, 0.6591, 0.2756, 0.7045, 0.1968, 0.6591, 0.1968, 0.6818, 0.2362, 0.6591, 0.2756, 0.6364, 0.2362, 0.6136, 0.2756, 0.6364, 0.2362, 0.5909, 0.2362, 0.6136, 0.2756, 0.6818, 0.2362, 0.6591, 0.1968, 0.6364, 0.2362, 0.6591, 0.1968, 0.6136, 0.1968, 0.6364, 0.2362, 0.6364, 0.2362, 0.6136, 0.1968, 0.5909, 0.2362, 0.6136, 0.1968, 0.5682, 0.1968, 0.5909, 0.2362, 0.7045, 0.1968, 0.6818, 0.1575, 0.6591, 0.1968, 0.6818, 0.1575, 0.6364, 0.1575, 0.6591, 0.1968, 0.6591, 0.1968, 0.6364, 0.1575, 0.6136, 0.1968, 0.6364, 0.1575, 0.5909, 0.1575, 0.6136, 0.1968, 0.6136, 0.1968, 0.5909, 0.1575, 0.5682, 0.1968, 0.5909, 0.1575, 0.5455, 0.1575, 0.5682, 0.1968, 0.5227, 0.1181, 0.5, 0.1575, 0.5455, 0.1575, 0.5, 0.07873, 0.4773, 0.1181, 0.5227, 0.1181, 0.4773, 0.03937, 0.4545, 0.07873, 0.5, 0.07873, 0.5227, 0.1181, 0.4773, 0.1181, 0.5, 0.1575, 0.4773, 0.1181, 0.4545, 0.1575, 0.5, 0.1575, 0.5, 0.07873, 0.4545, 0.07873, 0.4773, 0.1181, 0.4545, 0.07873, 0.4318, 0.1181, 0.4773, 0.1181, 0.4773, 0.1181, 0.4318, 0.1181, 0.4545, 0.1575, 0.4318, 0.1181, 0.4091, 0.1575, 0.4545, 0.1575, 0.4773, 0.03937, 0.4318, 0.03937, 0.4545, 0.07873, 0.4318, 0.03937, 0.4091, 0.07873, 0.4545, 0.07873, 0.4545, 0.07873, 0.4091, 0.07873, 0.4318, 0.1181, 0.4091, 0.07873, 0.3864, 0.1181, 0.4318, 0.1181, 0.4318, 0.1181, 0.3864, 0.1181, 0.4091, 0.1575, 0.3864, 0.1181, 0.3636, 0.1575, 0.4091, 0.1575, 0.3409, 0.1181, 0.3182, 0.1575, 0.3636, 0.1575, 0.3182, 0.07873, 0.2955, 0.1181, 0.3409, 0.1181, 0.2955, 0.03937, 0.2727, 0.07873, 0.3182, 0.07873, 0.3409, 0.1181, 0.2955, 0.1181, 0.3182, 0.1575, 0.2955, 0.1181, 0.2727, 0.1575, 0.3182, 0.1575, 0.3182, 0.07873, 0.2727, 0.07873, 0.2955, 0.1181, 0.2727, 0.07873, 0.25, 0.1181, 0.2955, 0.1181, 0.2955, 0.1181, 0.25, 0.1181, 0.2727, 0.1575, 0.25, 0.1181, 0.2273, 0.1575, 0.2727, 0.1575, 0.2955, 0.03937, 0.25, 0.03937, 0.2727, 0.07873, 0.25, 0.03937, 0.2273, 0.07873, 0.2727, 0.07873, 0.2727, 0.07873, 0.2273, 0.07873, 0.25, 0.1181, 0.2273, 0.07873, 0.2045, 0.1181, 0.25, 0.1181, 0.25, 0.1181, 0.2045, 0.1181, 0.2273, 0.1575, 0.2045, 0.1181, 0.1818, 0.1575, 0.2273, 0.1575, 0.1591, 0.1181, 0.1364, 0.1575, 0.1818, 0.1575, 0.1364, 0.07873, 0.1136, 0.1181, 0.1591, 0.1181, 0.1136, 0.03937, 0.09091, 0.07873, 0.1364, 0.07873, 0.1591, 0.1181, 0.1136, 0.1181, 0.1364, 0.1575, 0.1136, 0.1181, 0.09091, 0.1575, 0.1364, 0.1575, 0.1364, 0.07873, 0.09091, 0.07873, 0.1136, 0.1181, 0.09091, 0.07873, 0.06818, 0.1181, 0.1136, 0.1181, 0.1136, 0.1181, 0.06818, 0.1181, 0.09091, 0.1575, 0.06818, 0.1181, 0.04545, 0.1575, 0.09091, 0.1575, 0.1136, 0.03937, 0.06818, 0.03937, 0.09091, 0.07873, 0.06818, 0.03937, 0.04545, 0.07873, 0.09091, 0.07873, 0.09091, 0.07873, 0.04545, 0.07873, 0.06818, 0.1181, 0.04545, 0.07873, 0.02273, 0.1181, 0.06818, 0.1181, 0.06818, 0.1181, 0.02273, 0.1181, 0.04545, 0.1575, 0.02273, 0.1181, 0.0, 0.1575, 0.04545, 0.1575, 0.5909, 0.1575, 0.5682, 0.1181, 0.5455, 0.1575, 0.6364, 0.1575, 0.6136, 0.1181, 0.5909, 0.1575, 0.6818, 0.1575, 0.6591, 0.1181, 0.6364, 0.1575, 0.5909, 0.1575, 0.6136, 0.1181, 0.5682, 0.1181, 0.6136, 0.1181, 0.5909, 0.07873, 0.5682, 0.1181, 0.6364, 0.1575, 0.6591, 0.1181, 0.6136, 0.1181, 0.6591, 0.1181, 0.6364, 0.07873, 0.6136, 0.1181, 0.6136, 0.1181, 0.6364, 0.07873, 0.5909, 0.07873, 0.6364, 0.07873, 0.6136, 0.03937, 0.5909, 0.07873, 0.6818, 0.1575, 0.7045, 0.1181, 0.6591, 0.1181, 0.7045, 0.1181, 0.6818, 0.07873, 0.6591, 0.1181, 0.6591, 0.1181, 0.6818, 0.07873, 0.6364, 0.07873, 0.6818, 0.07873, 0.6591, 0.03937, 0.6364, 0.07873, 0.6364, 0.07873, 0.6591, 0.03937, 0.6136, 0.03937, 0.6591, 0.03937, 0.6364, 0.0, 0.6136, 0.03937, 0.8864, 0.1181, 0.8636, 0.1575, 0.9091, 0.1575, 0.8636, 0.07873, 0.8409, 0.1181, 0.8864, 0.1181, 0.8409, 0.03937, 0.8182, 0.07873, 0.8636, 0.07873, 0.8864, 0.1181, 0.8409, 0.1181, 0.8636, 0.1575, 0.8409, 0.1181, 0.8182, 0.1575, 0.8636, 0.1575, 0.8636, 0.07873, 0.8182, 0.07873, 0.8409, 0.1181, 0.8182, 0.07873, 0.7955, 0.1181, 0.8409, 0.1181, 0.8409, 0.1181, 0.7955, 0.1181, 0.8182, 0.1575, 0.7955, 0.1181, 0.7727, 0.1575, 0.8182, 0.1575, 0.8409, 0.03937, 0.7955, 0.03937, 0.8182, 0.07873, 0.7955, 0.03937, 0.7727, 0.07873, 0.8182, 0.07873, 0.8182, 0.07873, 0.7727, 0.07873, 0.7955, 0.1181, 0.7727, 0.07873, 0.75, 0.1181, 0.7955, 0.1181, 0.7955, 0.1181, 0.75, 0.1181, 0.7727, 0.1575, 0.75, 0.1181, 0.7273, 0.1575, 0.7727, 0.1575, 0.75, 0.49, 0.8911, 0.4442, 0.9783, 0.3242, 0.9783, 0.1758, 0.8911, 0.05584, 0.75, 0.01, 0.6089, 0.05584, 0.5217, 0.1758, 0.5217, 0.3242, 0.6089, 0.4442, 0.25, 0.49, 0.25, 0.25, 0.3911, 0.4442, 0.02175, 0.3242, 0.25, 0.25, 0.1089, 0.4442, 0.3911, 0.4442, 0.25, 0.25, 0.4783, 0.3242, 0.1089, 0.05584, 0.25, 0.25, 0.02175, 0.1758, 0.4783, 0.3242, 0.25, 0.25, 0.4783, 0.1758, 0.25, 0.01, 0.25, 0.25, 0.1089, 0.05584, 0.4783, 0.1758, 0.25, 0.25, 0.3911, 0.05584, 0.3911, 0.05584, 0.25, 0.25, 0.25, 0.01, 0.3911, 0.05584, 0.25, 0.25, 0.25, 0.01, 0.4783, 0.1758, 0.25, 0.25, 0.3911, 0.05584, 0.25, 0.01, 0.25, 0.25, 0.1089, 0.05584, 0.4783, 0.3242, 0.25, 0.25, 0.4783, 0.1758, 0.1089, 0.05584, 0.25, 0.25, 0.02175, 0.1758, 0.3911, 0.4442, 0.25, 0.25, 0.4783, 0.3242, 0.1089, 0.4442, 0.25, 0.25, 0.25, 0.49, 0.02175, 0.1758, 0.25, 0.25, 0.02175, 0.3242, 0.25, 0.49, 0.25, 0.25, 0.3911, 0.4442, 0.75, 0.49, 0.8911, 0.4442, 0.9783, 0.3242, 0.9783, 0.1758, 0.8911, 0.05584, 0.75, 0.01, 0.6089, 0.05584, 0.5217, 0.1758, 0.5217, 0.3242, 0.6089, 0.4442, 0.02175, 0.3242, 0.25, 0.25, 0.1089, 0.4442, 0.02175, 0.1758, 0.25, 0.25, 0.02175, 0.3242, 0.1089, 0.4442, 0.25, 0.25, 0.25, 0.49])
me_cube.materials.append(mat_material)
me_cube.use_remesh_preserve_volume = False
me_cube.use_remesh_preserve_attributes = False
me_cube.use_mirror_vertex_groups = False
me_cube.update()

# ---- objects
ob_cube = bpy.data.objects.new('Cube', me_cube)
ob_light = bpy.data.objects.new('Light', light_light)

# ---- transforms, parenting, visibility, modifiers, constraints
ob_cube.location = (0.0, 0.0, 0.0)
ob_cube.lock_rotations_4d = False
ob_cube.empty_display_type = 'ARROWS'
ob_cube.lineart.crease_threshold = 0.0
ob_light.location = (4.076, 1.005, 5.904)
ob_light.rotation_euler = (0.6503, 0.05522, 1.866)
ob_light.lock_rotations_4d = False
ob_light.empty_display_type = 'ARROWS'
ob_light.color = (0.0, 0.0, 0.0, 0.0)
ob_light.lineart.crease_threshold = 0.0

# ---- collection membership
col_collection.objects.link(ob_cube)
col_collection.objects.link(ob_light)

# ---- scene / render settings (as saved in the file)
scene.frame_start = 1; scene.frame_end = 250; scene.frame_set(1)
scene.render.engine = 'BLENDER_EEVEE_NEXT'
scene.cycles.use_denoising = False
scene.cycles.samples = 128
scene.cycles.sampling_pattern = 'TABULATED_SOBOL'
scene.cycles.use_adaptive_sampling = False
scene.cycles.use_light_tree = False
scene.view_settings.view_transform = 'Filmic'
bpy.context.view_layer.update()

# ---- added for rendering (the .blend has no active camera): camera
cam_auto = bpy.data.cameras.new('AutoCamera')
cam_auto.lens = 50.0
cam_auto.sensor_width = 36.0
cam_auto.clip_end = 1000.0
ob_auto_camera = bpy.data.objects.new('AutoCamera', cam_auto)
scene.collection.objects.link(ob_auto_camera)
ob_auto_camera.location = (4.19451, -6.00355, 4.85438)
ob_auto_camera.rotation_euler = (1.09748, -7.21219e-08, 0.694738)
scene.camera = ob_auto_camera
bpy.context.view_layer.update()
